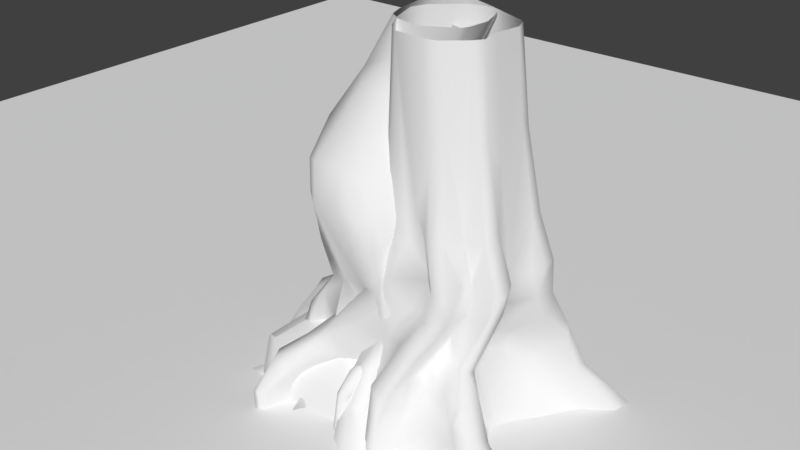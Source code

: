 # Source: tree.blend  (saved by Blender 2.79.0; exported with 4.5.12 LTS)
import bpy
from mathutils import Matrix  # noqa: F401  (used for matrix-valued properties, if any)

bpy.ops.wm.read_factory_settings(use_empty=True)
scene = bpy.context.scene
scene.name = 'Scene'

# ---- collections
col_collection_1 = bpy.data.collections.new('Collection 1'); scene.collection.children.link(col_collection_1)

# ---- node groups
ng_auto_smooth = bpy.data.node_groups.new('Auto Smooth', 'GeometryNodeTree')
_s = ng_auto_smooth.interface.new_socket(name='Geometry', in_out='OUTPUT', socket_type='NodeSocketGeometry')
_s = ng_auto_smooth.interface.new_socket(name='Geometry', in_out='INPUT', socket_type='NodeSocketGeometry')
_s = ng_auto_smooth.interface.new_socket(name='Angle', in_out='INPUT', socket_type='NodeSocketFloat')
_s.subtype = 'ANGLE'
_s.min_value = 0.0
_s.max_value = 3.142
ng_auto_smooth.is_modifier = True
_N = ng_auto_smooth.nodes; _L = ng_auto_smooth.links
n0 = _N.new('NodeGroupOutput'); n0.name = 'Group Output'; n0.location = (480, -100)
n1 = _N.new('NodeGroupInput'); n1.name = 'Group Input'; n1.location = (-420, -300)
n2 = _N.new('NodeGroupInput'); n2.name = 'Group Input.001'; n2.location = (-60, -100)
n3 = _N.new('GeometryNodeSetShadeSmooth'); n3.name = 'Set Shade Smooth'; n3.location = (120, -100)
n3.domain = 'EDGE'
n4 = _N.new('GeometryNodeSetShadeSmooth'); n4.name = 'Set Shade Smooth.001'; n4.location = (300, -100)
n5 = _N.new('GeometryNodeInputMeshEdgeAngle'); n5.name = 'Edge Angle'; n5.location = (-420, -220)
n6 = _N.new('GeometryNodeInputEdgeSmooth'); n6.name = 'Is Edge Smooth'; n6.location = (-60, -160)
n7 = _N.new('GeometryNodeInputShadeSmooth'); n7.name = 'Is Face Smooth'; n7.location = (-240, -340)
n8 = _N.new('FunctionNodeBooleanMath'); n8.name = 'Boolean Math'; n8.location = (-60, -220)
n9 = _N.new('FunctionNodeCompare'); n9.name = 'Compare'; n9.location = (-240, -180)
n9.operation = 'LESS_EQUAL'
_L.new(n5.outputs[0], n9.inputs[0])
_L.new(n4.outputs[0], n0.inputs[0])
_L.new(n1.outputs[1], n9.inputs[1])
_L.new(n9.outputs[0], n8.inputs[0])
_L.new(n7.outputs[0], n8.inputs[1])
_L.new(n2.outputs[0], n3.inputs[0])
_L.new(n6.outputs[0], n3.inputs[1])
_L.new(n3.outputs[0], n4.inputs[0])
_L.new(n8.outputs[0], n3.inputs[2])
n0.is_active_output = True

# ---- world
world_world = bpy.data.worlds.new('World'); scene.world = world_world
world_world.color = (0.05088, 0.05088, 0.05088)
world_world.use_sun_shadow = False
world_world.sun_shadow_jitter_overblur = 0.0
world_world.cycles.sampling_method = 'MANUAL'
world_world.light_settings.ao_factor = 0.5339

# ---- meshes
me_cylinder_002 = bpy.data.meshes.new('Cylinder.002')
me_cylinder_002.from_pydata([(0.1251, 4.438, -0.002207), (1.417, 2.228, 27.6), (2.656, 4.391, 0.0), (2.194, 1.937, 27.6), (3.922, 2.904, 0.0), (2.724, 1.408, 27.6), (3.142, 1.716, -9.537e-07), (2.982, 0.7409, 27.6), (5.689, -0.6912, 0.0), (3.233, -0.006153, 27.6), (5.532, -2.495, 0.0), (3.165, -0.819, 27.6), (2.198, -3.698, 0.0), (2.793, -1.569, 27.6), (1.874, -6.163, 0.0), (1.777, -2.105, 27.6), (-0.3701, -6.306, 0.0), (0.9405, -2.284, 27.6), (-2.466, -3.863, 9.537e-07), (0.0545, -2.043, 27.6), (-7.408, -4.741, 0.0), (-0.5957, -1.639, 27.6), (-7.959, -3.822, 0.0), (-0.8577, -0.944, 27.6), (-5.354, 0.5458, 0.0), (-0.9307, 0.03752, 27.6), (-9.098, 5.135, -5.96e-08), (-1.084, 0.9841, 27.6), (-8.642, 5.578, 0.0), (-0.8124, 1.597, 27.6), (-3.573, 5.855, 0.0), (0.1258, 2.28, 27.6), (-3.84, 3.56, 0.0), (-0.304, 1.899, 27.6), (-1.749, 5.884, 0.0), (0.69, 2.417, 27.6), (0.3858, 1.227, 7.23), (0.6912, 0.8022, 9.018), (0.5959, 0.6187, 10.8), (0.08412, 0.4799, 12.6), (-0.8242, 0.658, 14.39), (-0.9772, 1.815, 16.16), (-0.3967, 3.006, 17.88), (0.4798, 3.448, 19.63), (1.438, 3.394, 21.46), (2.035, 3.105, 23.32), (1.972, 2.655, 25.14), (1.683, 2.324, 26.65), (2.492, 2.06, 26.65), (2.807, 2.392, 25.14), (2.823, 2.778, 23.32), (2.277, 3.061, 21.45), (1.353, 3.114, 19.63), (0.5004, 2.679, 17.88), (-0.06501, 1.477, 16.16), (0.07149, 0.2576, 14.4), (1.061, 0.3093, 12.6), (1.387, 0.5357, 10.8), (1.441, 0.5804, 9.049), (1.394, 0.8783, 7.322), (1.482, 1.851, 5.46), (1.482, 2.339, 3.541), (1.853, 3.467, 1.776), (3.021, 1.518, 26.65), (3.351, 1.824, 25.14), (3.383, 2.218, 23.32), (2.866, 2.479, 21.45), (1.947, 2.515, 19.63), (1.105, 2.065, 17.88), (0.5733, 0.8668, 16.16), (0.8499, -0.2479, 14.4), (1.485, -0.1157, 12.6), (1.719, 0.1724, 10.8), (1.638, 0.2811, 9.053), (1.677, 0.5061, 7.345), (2.019, 1.229, 5.576), (2.111, 1.752, 3.678), (2.569, 2.606, 1.776), (3.233, 0.8503, 26.65), (3.549, 1.144, 25.14), (3.68, 1.514, 23.32), (3.173, 1.741, 21.45), (2.235, 1.758, 19.63), (1.425, 1.358, 17.88), (0.9343, 0.2078, 16.16), (1.166, -0.7125, 14.39), (1.588, -0.8335, 12.6), (1.858, -0.6853, 10.8), (1.811, -0.6151, 9.0), (2.106, -0.06108, 7.314), (2.104, 0.4534, 5.535), (1.832, 1.169, 3.675), (2.091, 1.749, 1.814), (3.543, 0.1076, 26.65), (3.888, 0.3828, 25.14), (3.906, 0.725, 23.31), (3.421, 0.912, 21.45), (2.513, 0.9094, 19.63), (1.716, 0.5004, 17.88), (1.253, -0.6242, 16.16), (1.55, -1.434, 14.38), (2.004, -1.704, 12.59), (2.357, -1.551, 10.78), (2.523, -1.399, 8.926), (2.801, -1.077, 7.2), (3.198, -0.5395, 5.487), (3.558, -0.1897, 3.706), (4.007, -0.09457, 1.882), (3.469, -0.717, 26.65), (3.8, -0.4667, 25.14), (3.811, -0.1236, 23.31), (3.304, 0.02351, 21.45), (2.385, -0.003988, 19.63), (1.578, -0.4334, 17.88), (1.106, -1.614, 16.16), (1.365, -2.431, 14.38), (1.845, -2.705, 12.59), (2.232, -2.229, 10.77), (2.478, -1.786, 8.877), (2.591, -1.375, 7.067), (2.779, -1.125, 5.266), (3.386, -1.222, 3.451), (3.86, -1.598, 1.728), (3.058, -1.462, 26.65), (3.365, -1.222, 25.14), (3.445, -0.9084, 23.31), (2.911, -0.8027, 21.45), (1.979, -0.8534, 19.63), (1.153, -1.29, 17.88), (0.798, -2.467, 16.15), (0.9431, -3.467, 14.38), (1.361, -3.808, 12.6), (1.775, -3.47, 10.81), (1.776, -3.024, 9.012), (1.574, -1.945, 7.054), (1.328, -1.714, 5.242), (1.028, -2.025, 3.437), (1.135, -2.946, 1.755), (2.065, -2.028, 26.65), (2.371, -1.808, 25.14), (2.391, -1.444, 23.31), (1.819, -1.381, 21.45), (0.8829, -1.461, 19.63), (0.01439, -1.97, 17.88), (-0.4007, -3.234, 16.15), (-0.2275, -4.392, 14.39), (0.4668, -4.808, 12.6), (1.169, -4.651, 10.81), (1.252, -4.095, 9.019), (1.464, -3.987, 7.253), (1.142, -3.335, 5.395), (0.7219, -3.861, 3.524), (0.7649, -4.958, 1.777), (1.225, -2.207, 26.65), (1.508, -1.987, 25.14), (1.514, -1.621, 23.31), (0.8932, -1.578, 21.45), (-0.07411, -1.664, 19.63), (-0.9529, -2.185, 17.88), (-1.403, -3.485, 16.15), (-1.26, -4.669, 14.39), (-0.4703, -5.035, 12.6), (0.2348, -4.685, 10.81), (0.5678, -4.05, 9.019), (0.4453, -3.858, 7.253), (0.2103, -3.274, 5.395), (-0.8047, -3.9, 3.523), (-0.9317, -4.9, 1.777), (0.3262, -1.94, 26.65), (0.5818, -1.704, 25.14), (0.5896, -1.389, 23.31), (-0.09008, -1.319, 21.45), (-1.1, -1.388, 19.63), (-1.999, -1.924, 17.88), (-2.622, -3.264, 16.16), (-2.59, -4.642, 14.4), (-1.912, -5.134, 12.6), (-1.338, -4.459, 10.81), (-1.481, -3.639, 9.003), (-2.081, -3.166, 7.237), (-1.764, -2.071, 5.382), (-2.356, -2.5, 3.514), (-2.501, -2.94, 1.776), (-0.3516, -1.557, 26.65), (-0.1234, -1.322, 25.14), (-0.08173, -0.9596, 23.31), (-0.8164, -0.8536, 21.45), (-1.886, -0.9111, 19.63), (-2.79, -1.421, 17.88), (-3.426, -2.717, 16.16), (-3.473, -4.112, 14.4), (-3.156, -4.441, 12.6), (-3.12, -4.164, 10.86), (-3.362, -3.421, 8.972), (-3.198, -2.852, 7.231), (-4.589, -2.703, 5.373), (-5.279, -2.697, 3.512), (-5.523, -2.992, 1.777), (-0.6141, -0.8584, 26.65), (-0.4001, -0.6137, 25.14), (-0.3719, -0.2462, 23.31), (-1.107, -0.09168, 21.45), (-2.179, -0.1275, 19.63), (-3.071, -0.6107, 17.88), (-3.705, -1.868, 16.16), (-3.837, -3.271, 14.4), (-3.38, -4.041, 12.6), (-3.366, -3.753, 10.82), (-3.507, -3.08, 8.939), (-3.61, -2.428, 7.231), (-4.874, -1.942, 5.373), (-5.739, -2.144, 3.512), (-6.041, -2.476, 1.777), (-0.6347, 0.1473, 26.65), (-0.4022, 0.4192, 25.14), (-0.4865, 0.7607, 23.32), (-1.219, 0.9762, 21.45), (-2.275, 0.9821, 19.63), (-3.14, 0.5713, 17.88), (-3.711, -0.5558, 16.16), (-3.691, -1.829, 14.4), (-2.825, -2.47, 12.6), (-2.409, -2.237, 10.8), (-2.584, -1.65, 8.996), (-2.873, -0.6781, 7.231), (-3.364, 0.1527, 5.373), (-4.348, 0.37, 3.511), (-4.908, 0.475, 1.774), (-0.8409, 1.111, 26.65), (-0.6322, 1.412, 25.14), (-0.62, 1.737, 23.32), (-1.36, 2.006, 21.45), (-2.433, 2.046, 19.63), (-3.325, 1.597, 17.88), (-3.947, 0.4281, 16.16), (-4.074, -0.8583, 14.4), (-3.883, -1.309, 12.6), (-3.435, -1.273, 10.8), (-3.597, -0.7307, 8.996), (-3.77, 0.07297, 7.231), (-3.806, 0.6143, 5.373), (-4.794, 1.265, 3.528), (-5.855, 1.931, 1.908), (-0.5461, 1.729, 26.65), (-0.3127, 2.056, 25.14), (-0.3279, 2.409, 23.32), (-1.042, 2.678, 21.45), (-2.093, 2.727, 19.63), (-2.979, 2.284, 17.88), (-3.586, 1.116, 16.16), (-3.635, -0.05718, 14.4), (-3.155, -0.2123, 12.6), (-2.625, -0.2089, 10.8), (-2.777, 0.3396, 8.996), (-2.885, 1.162, 7.231), (-3.275, 1.974, 5.373), (-3.877, 2.555, 3.528), (-4.917, 3.299, 1.902), (0.3908, 2.403, 26.65), (0.646, 2.747, 25.14), (0.6684, 3.154, 23.32), (0.0004935, 3.444, 21.45), (-1.006, 3.505, 19.63), (-1.897, 3.062, 17.88), (-2.508, 1.897, 16.16), (-2.439, 0.8281, 14.39), (-1.95, 0.6444, 12.6), (-1.5, 0.6055, 10.8), (-1.351, 1.282, 9.009), (-1.533, 2.106, 7.231), (-2.055, 3.206, 5.373), (-3.006, 4.194, 3.512), (-3.788, 4.759, 1.776), (-0.004088, 1.969, 26.65), (0.2521, 2.276, 25.14), (0.1841, 2.767, 23.32), (-0.4937, 3.045, 21.46), (-1.498, 3.081, 19.63), (-2.378, 2.647, 17.88), (-2.966, 1.483, 16.16), (-2.845, 0.2184, 14.39), (-2.445, 0.07126, 12.6), (-2.035, 0.02019, 10.8), (-1.673, 0.5365, 9.007), (-1.692, 0.9442, 7.231), (-2.13, 1.964, 5.373), (-3.036, 2.488, 3.511), (-3.653, 2.851, 1.774), (0.9519, 2.548, 26.65), (1.225, 2.898, 25.14), (1.28, 3.289, 23.32), (0.6428, 3.588, 21.45), (-0.3502, 3.658, 19.63), (-1.237, 3.224, 17.88), (-1.832, 2.062, 16.16), (-1.706, 0.9746, 14.39), (-1.258, 0.8073, 12.6), (-0.642, 0.7458, 10.8), (-0.7885, 1.345, 9.009), (-1.078, 2.105, 7.231), (-1.502, 3.263, 5.373), (-2.19, 4.276, 3.512), (-2.212, 4.87, 1.776), (1.019, -7.131, 0.0), (1.359, -2.194, 27.6), (0.0977, -5.58, 1.777), (0.1266, -4.371, 3.523), (0.7824, -3.567, 5.395), (1.02, -4.16, 7.253), (0.9523, -4.231, 9.019), (0.7216, -4.769, 10.81), (0.04616, -5.019, 12.6), (-0.7323, -4.608, 14.39), (-0.8964, -3.412, 16.15), (-0.4693, -2.078, 17.88), (0.4044, -1.562, 19.63), (1.356, -1.479, 21.45), (1.952, -1.532, 23.31), (1.939, -1.898, 25.14), (1.645, -2.117, 26.65), (-1.215, -4.452, 0.0), (0.4914, -2.161, 27.6), (-1.508, -3.56, 1.777), (-1.325, -2.87, 3.52), (-0.5137, -2.487, 5.39), (-0.7866, -3.087, 7.245), (-0.3677, -3.825, 9.011), (-0.44, -4.466, 10.81), (-1.128, -4.952, 12.6), (-1.84, -4.584, 14.39), (-1.942, -3.393, 16.15), (-1.476, -2.055, 17.88), (-0.5872, -1.526, 19.63), (0.4011, -1.448, 21.45), (1.049, -1.503, 23.31), (1.04, -1.843, 25.14), (0.7697, -2.07, 26.65), (-5.649, -4.039, 0.0), (-0.2788, -1.837, 27.6), (-4.765, -2.425, 1.777), (-4.692, -2.221, 3.512), (-4.145, -2.557, 5.373), (-2.415, -3.087, 7.234), (-2.211, -3.675, 8.999), (-2.047, -4.498, 10.8), (-2.55, -5.031, 12.6), (-3.057, -4.364, 14.4), (-3.048, -2.978, 16.16), (-2.415, -1.662, 17.88), (-1.512, -1.14, 19.63), (-0.4692, -1.079, 21.45), (0.2426, -1.168, 23.31), (0.2204, -1.508, 25.14), (-0.02036, -1.744, 26.65), (-8.335, -4.591, 0.0), (-0.7136, -1.298, 27.6), (-6.184, -2.953, 1.777), (-5.802, -2.605, 3.512), (-5.013, -2.444, 5.373), (-3.386, -2.71, 7.231), (-3.514, -3.331, 8.955), (-3.366, -3.959, 10.84), (-3.261, -4.244, 12.6), (-3.642, -3.698, 14.4), (-3.553, -2.298, 16.16), (-2.917, -1.023, 17.88), (-2.019, -0.5261, 19.63), (-0.9479, -0.4795, 21.45), (-0.2134, -0.6097, 23.31), (-0.2484, -0.9744, 25.14), (-0.4697, -1.214, 26.65), (-5.974, -1.33, 0.0), (-0.8636, -0.4687, 27.6), (-5.249, -0.6614, 1.775), (-5.032, -1.056, 3.512), (-4.196, -0.5616, 5.373), (-3.249, -1.383, 7.231), (-2.919, -2.39, 8.987), (-2.75, -2.935, 10.8), (-3.157, -3.27, 12.6), (-3.707, -2.579, 14.4), (-3.659, -1.236, 16.16), (-3.064, -0.04052, 17.88), (-2.19, 0.4084, 19.63), (-1.128, 0.4245, 21.45), (-0.3972, 0.2412, 23.31), (-0.3678, -0.1141, 25.14), (-0.5925, -0.3717, 26.65), (-6.879, 2.173, 0.0), (-1.01, 0.512, 27.6), (-5.502, 1.21, 1.775), (-4.636, 0.7875, 3.512), (-3.53, 0.3235, 5.374), (-3.316, -0.331, 7.231), (-3.106, -1.21, 8.996), (-2.934, -1.787, 10.8), (-3.366, -1.884, 12.6), (-3.899, -1.336, 14.4), (-3.84, -0.05824, 16.16), (-3.242, 1.089, 17.88), (-2.363, 1.519, 19.63), (-1.296, 1.495, 21.45), (-0.5568, 1.251, 23.32), (-0.5217, 0.918, 25.14), (-0.741, 0.6307, 26.65), (-8.926, 5.42, 0.0), (-0.9604, 1.297, 27.6), (-5.607, 2.763, 1.943), (-4.583, 2.036, 3.528), (-3.782, 1.297, 5.373), (-3.318, 0.5465, 7.231), (-3.202, -0.1855, 8.996), (-3.058, -0.7084, 10.8), (-3.519, -0.7607, 12.6), (-3.858, -0.4559, 14.4), (-3.771, 0.7742, 16.16), (-3.161, 1.945, 17.88), (-2.273, 2.392, 19.63), (-1.213, 2.349, 21.45), (-0.4883, 2.08, 23.32), (-0.4856, 1.74, 25.14), (-0.706, 1.426, 26.65), (-0.5582, 1.748, 27.6), (-6.053, 4.803, 0.01112), (-4.252, 3.11, 1.775), (-3.332, 2.528, 3.512), (-2.604, 1.913, 5.373), (-2.278, 1.017, 7.231), (-2.265, 0.2999, 9.006), (-2.394, -0.0693, 10.8), (-2.806, -0.0762, 12.6), (-3.287, 0.04037, 14.4), (-3.276, 1.299, 16.16), (-2.678, 2.466, 17.88), (-1.795, 2.904, 19.63), (-0.7679, 2.862, 21.46), (-0.07191, 2.588, 23.32), (-0.0303, 2.166, 25.14), (-0.2751, 1.849, 26.65), (-3.845, 4.732, 0.0), (-0.0891, 2.089, 27.6), (-3.73, 3.782, 1.775), (-2.966, 3.182, 3.512), (-2.001, 2.484, 5.373), (-1.521, 1.586, 7.231), (-1.435, 0.9608, 9.008), (-1.749, 0.2951, 10.8), (-2.194, 0.3556, 12.6), (-2.643, 0.5251, 14.39), (-2.737, 1.69, 16.16), (-2.138, 2.854, 17.88), (-1.252, 3.293, 19.63), (-0.2466, 3.244, 21.46), (0.4262, 2.961, 23.32), (0.449, 2.511, 25.14), (0.1934, 2.186, 26.65), (0.4079, 2.349, 27.6), (-2.78, 6.689, 0.0), (-3.016, 5.106, 1.776), (-2.644, 4.419, 3.512), (-1.79, 3.323, 5.373), (-1.321, 2.138, 7.231), (-1.131, 1.395, 9.01), (-1.188, 0.7696, 10.8), (-1.635, 0.791, 12.6), (-2.088, 0.929, 14.39), (-2.17, 1.98, 16.16), (-1.567, 3.143, 17.88), (-0.6783, 3.581, 19.63), (0.3216, 3.516, 21.45), (0.9742, 3.222, 23.32), (0.9354, 2.822, 25.14), (0.6714, 2.476, 26.65), (-0.8592, 5.183, 9.537e-07), (1.054, 2.322, 27.6), (-1.489, 4.22, 1.78), (-1.507, 3.626, 3.512), (-1.165, 2.888, 5.373), (-0.5571, 1.663, 7.231), (-0.3097, 1.094, 9.008), (0.03061, 0.5975, 10.8), (-0.7115, 0.6669, 12.6), (-1.273, 0.831, 14.39), (-1.405, 1.939, 16.16), (-0.817, 3.115, 17.88), (0.06481, 3.553, 19.63), (1.04, 3.491, 21.45), (1.657, 3.197, 23.32), (1.598, 2.777, 25.14), (1.317, 2.436, 26.65), (1.649, 4.259, 0.0), (1.806, 2.082, 27.6), (0.9458, 3.31, 1.775), (0.902, 2.199, 3.527), (0.9372, 1.778, 5.411), (1.024, 0.9647, 7.284), (1.19, 0.6511, 9.038), (1.044, 0.6076, 10.8), (0.7123, 0.4324, 12.6), (-0.4096, 0.4245, 14.4), (-0.5211, 1.646, 16.16), (0.05183, 2.843, 17.88), (0.9165, 3.281, 19.63), (1.857, 3.228, 21.45), (2.429, 2.942, 23.32), (2.389, 2.524, 25.14), (2.087, 2.192, 26.65), (3.311, 4.059, 0.0), (2.459, 1.673, 27.6), (2.339, 3.257, 1.776), (1.894, 2.218, 3.585), (1.857, 1.699, 5.52), (1.591, 0.7733, 7.342), (1.577, 0.4621, 9.054), (1.603, 0.3812, 10.8), (1.321, 0.1114, 12.6), (0.4607, 0.004832, 14.4), (0.2542, 1.172, 16.16), (0.8025, 2.372, 17.88), (1.65, 2.815, 19.63), (2.571, 2.77, 21.45), (3.103, 2.498, 23.32), (3.079, 2.108, 25.14), (2.757, 1.789, 26.65), (3.509, 2.313, 0.0), (2.853, 1.075, 27.6), (2.169, 2.293, 1.78), (1.905, 1.464, 3.675), (1.837, 0.9579, 5.554), (1.778, 0.2548, 7.332), (1.645, 0.01744, 9.042), (1.724, -0.09721, 10.8), (1.499, -0.379, 12.6), (0.9214, -0.6896, 14.4), (0.7538, 0.5373, 16.16), (1.265, 1.711, 17.88), (2.091, 2.137, 19.63), (3.019, 2.11, 21.45), (3.531, 1.866, 23.32), (3.45, 1.484, 25.14), (3.127, 1.184, 26.65), (4.386, 0.6959, 0.0), (3.108, 0.3674, 27.6), (2.863, 1.053, 1.914), (2.388, 0.7399, 3.719), (2.666, 0.0008261, 5.508), (2.665, -0.728, 7.258), (2.311, -1.288, 8.926), (2.179, -1.253, 10.78), (1.836, -1.345, 12.59), (1.386, -1.093, 14.39), (1.094, -0.2082, 16.16), (1.571, 0.929, 17.88), (2.374, 1.334, 19.63), (3.297, 1.326, 21.45), (3.793, 1.12, 23.31), (3.718, 0.7633, 25.14), (3.388, 0.4789, 26.65), (6.05, -1.582, 0.0), (3.153, -0.4061, 27.6), (4.347, -0.9358, 1.815), (3.759, -0.7713, 3.599), (3.009, -0.8589, 5.383), (2.753, -1.25, 7.143), (2.547, -1.594, 8.901), (2.358, -1.846, 10.77), (2.007, -2.118, 12.59), (1.533, -1.865, 14.38), (1.147, -1.115, 16.16), (1.621, 0.03712, 17.88), (2.421, 0.4567, 19.63), (3.33, 0.4724, 21.45), (3.817, 0.3065, 23.31), (3.806, -0.03663, 25.14), (3.464, -0.2988, 26.65), (3.804, -2.193, 0.0), (3.075, -1.208, 27.6), (2.214, -1.214, 1.659), (1.717, -0.8016, 3.317), (2.051, -1.193, 5.112), (2.131, -1.49, 6.943), (2.306, -2.435, 8.894), (2.202, -2.858, 10.78), (1.781, -3.509, 12.59), (1.297, -3.101, 14.39), (0.9945, -2.061, 16.16), (1.473, -0.8769, 17.88), (2.288, -0.4437, 19.63), (3.211, -0.4042, 21.45), (3.727, -0.53, 23.31), (3.684, -0.8586, 25.14), (3.362, -1.104, 26.65), (1.493, -4.484, 0.0), (2.251, -1.832, 27.6), (0.7041, -3.893, 1.776), (0.7425, -3.035, 3.523), (1.067, -2.747, 5.384), (1.524, -3.225, 7.253), (1.322, -3.61, 9.019), (1.286, -4.048, 10.81), (0.7926, -4.294, 12.6), (0.2558, -3.927, 14.39), (0.1305, -2.859, 16.15), (0.4993, -1.618, 17.88), (1.364, -1.148, 19.63), (2.306, -1.084, 21.45), (2.875, -1.17, 23.31), (2.825, -1.509, 25.14), (2.524, -1.74, 26.65), (2.181, 3.885, 0.8559), (3.14, 2.753, 0.8558), (2.588, 1.706, 0.8557), (4.923, -0.7023, 0.8648), (4.711, -2.135, 0.8518), (1.682, -3.357, 0.8556), (1.326, -5.588, 0.8564), (-0.6486, -5.546, 0.8564), (-2.487, -3.401, 0.8558), (-5.96, -3.709, 0.8343), (-6.548, -2.928, 0.8213), (-5.14, 0.5121, 0.855), (-7.116, 2.917, 1.049), (-6.303, 4.222, 1.023), (-3.742, 5.306, 0.8559), (-3.757, 3.217, 0.8548), (-1.919, 5.422, 0.8559), (0.5743, -6.381, 0.8564), (-1.345, -4.063, 0.8561), (-5.263, -3.293, 0.8438), (-6.803, -3.593, 0.8374), (-5.599, -1.075, 0.8556), (-6.215, 1.709, 0.8555), (-7.188, 3.877, 1.177), (-5.096, 3.935, 0.8554), (-3.794, 4.276, 0.8554), (-2.846, 5.686, 0.8559), (-1.125, 4.742, 0.8555), (1.216, 3.917, 0.8555), (2.681, 3.651, 0.8558), (2.86, 2.274, 0.8554), (3.529, 0.9472, 0.885), (5.201, -1.468, 0.8581), (3.094, -1.76, 0.8293), (1.11, -4.214, 0.856), (-0.8513, -0.711, 27.6), (-6.573, -2.758, 0.0), (-5.297, -1.917, 1.776), (-5.01, -1.704, 3.512), (-4.425, -1.484, 5.373), (-3.472, -1.826, 7.231), (-3.172, -2.649, 8.962), (-2.968, -3.327, 10.8), (-3.37, -3.649, 12.6), (-3.752, -2.935, 14.4), (-3.666, -1.56, 16.16), (-3.055, -0.3323, 17.88), (-2.173, 0.1345, 19.63), (-1.106, 0.1609, 21.45), (-0.3747, -0.007442, 23.31), (-0.3736, -0.3691, 25.14), (-0.5935, -0.62, 26.65), (-6.004, -2.409, 0.8415), (-5.261, -0.354, 0.8001), (-3.844, -1.477, 6.503), (-4.692, -0.4625, 3.512), (-5.575, -0.4521, -0.05726), (-5.021, -0.1957, 1.763), (-3.17, -0.1392, 6.125), (-3.569, -1.094, 6.812), (-6.52, 0.4949, 0.0), (-6.422, 0.766, 0.0), (-6.305, 0.7825, 0.8549), (-3.572, -0.2609, 6.01), (-3.82, 0.06662, 5.457), (-5.172, 0.5039, 3.511), (-6.08, 0.9539, 1.774), (-6.295, 0.4896, 1.775), (-5.415, 0.03612, 3.511), (-4.271, -0.4182, 5.509), (-3.697, -1.029, 6.679), (-6.414, 0.4962, 0.8552), (-5.481, -0.02938, -0.033), (-3.09, -1.084, 7.231), (-2.777, -2.077, 8.991), (-2.606, -2.639, 10.8), (-3.017, -2.931, 12.6), (-3.7, -2.261, 14.4), (-3.681, -0.9481, 16.16), (-3.096, 0.2186, 17.88), (-2.226, 0.6514, 19.63), (-1.167, 0.6582, 21.45), (-0.435, 0.4613, 23.32), (-0.3824, 0.1118, 25.14), (-0.6104, -0.1519, 26.65), (-0.892, -0.2543, 27.6), (-3.534, -0.6158, 6.521), (-6.597, 0.6541, 0.0), (-6.39, 0.7911, 1.775), (-5.402, 0.2644, 3.511), (-4.22, -0.1999, 5.409), (-6.441, 0.6624, 0.8551), (-3.818, -0.6079, 6.405), (-4.783, -0.2834, 3.489), (-6.244, 0.08948, -0.02207), (-5.792, -0.0168, 0.8254), (-5.212, 0.1306, 1.766), (-2.806, -2.418, 5.377), (-4.178, -4.005, 4.768e-07), (-3.22, -2.452, 3.512), (-3.586, -2.693, 1.776), (-3.897, -3.347, 0.8497), (-2.915, -4.276, 0.8558), (-3.399, -5.804, 9.537e-07), (-2.269, -3.14, 5.383), (-2.821, -3.66, 3.515), (-2.928, -3.723, 1.776), (-2.8, -3.128, 5.379), (-3.954, -5.72, 4.768e-07), (-3.357, -3.403, 3.513), (-3.661, -3.731, 1.776), (-3.835, -4.188, 0.9904), (-2.262, -3.162, 7.235), (-3.09, -3.735, 3.514), (-3.725, -5.927, 9.537e-07), (-3.5, -4.673, 0.853), (-2.54, -3.375, 5.382), (-3.315, -4.065, 1.776), (3.246, -3.091, 0.0), (1.944, -2.239, 1.714), (1.579, -1.527, 3.384), (1.78, -1.506, 5.185), (1.913, -1.76, 7.006), (2.118, -2.783, 8.961), (2.059, -3.217, 10.79), (1.596, -3.685, 12.59), (1.147, -3.315, 14.38), (0.9227, -2.295, 16.15), (1.345, -1.117, 17.88), (2.164, -0.6819, 19.63), (3.09, -0.6358, 21.45), (3.611, -0.7496, 23.31), (3.549, -1.07, 25.14), (3.233, -1.312, 26.65), (2.957, -1.417, 27.6), (2.641, -2.71, 0.8441), (-0.3655, 4.854, -0.001024), (0.7505, 4.364, -0.001302), (-0.6398, 3.082, 3.516), (0.3689, 2.491, 3.523), (-0.5433, 2.536, 5.373), (-0.9716, 3.91, 1.789), (0.5491, 3.378, 1.783), (0.6706, 3.969, 0.8452), (-0.7409, 4.467, 0.8452), (0.4861, 2.007, 5.394), (0.1414, 5.412, -0.001024), (0.6165, 5.504, -0.002207), (0.4243, 5.092, 0.8295), (0.2528, 4.666, 1.8), (0.2106, 3.47, 3.518), (0.004923, 2.439, 5.451), (-0.2636, 4.498, 1.789), (-0.1509, 3.562, 3.516), (-0.3069, 2.49, 5.401), (-0.0819, 5.011, 0.8452), (0.9276, 4.961, -0.001301), (0.4471, 3.193, 3.523), (0.5018, 4.177, 1.783), (0.65, 4.671, 0.8452), (0.3843, 2.249, 5.394)], [], [(506, 491, 3, 48), (523, 508, 5, 63), (540, 525, 7, 78), (557, 542, 9, 93), (574, 559, 11, 108), (742, 743, 13, 123), (608, 593, 15, 138), (319, 304, 17, 153), (336, 321, 19, 168), (353, 338, 21, 183), (370, 355, 23, 198), (693, 694, 25, 213), (404, 389, 27, 228), (421, 406, 29, 243), (455, 440, 31, 258), (489, 474, 1, 47), (438, 422, 33, 273), (472, 456, 35, 288), (635, 458, 302, 625), (458, 459, 301, 302), (459, 460, 300, 301), (460, 461, 299, 300), (461, 462, 298, 299), (462, 463, 297, 298), (463, 464, 296, 297), (464, 465, 295, 296), (465, 466, 294, 295), (466, 467, 293, 294), (467, 468, 292, 293), (468, 469, 291, 292), (469, 470, 290, 291), (470, 471, 289, 290), (471, 472, 288, 289), (633, 424, 287, 624), (424, 425, 286, 287), (425, 426, 285, 286), (426, 427, 284, 285), (427, 428, 283, 284), (428, 429, 282, 283), (429, 430, 281, 282), (430, 431, 280, 281), (431, 432, 279, 280), (432, 433, 278, 279), (433, 434, 277, 278), (434, 435, 276, 277), (435, 436, 275, 276), (436, 437, 274, 275), (437, 438, 273, 274), (636, 475, 750, 753), (475, 476, 747, 750), (476, 477, 749, 747), (477, 478, 749), (478, 479, 37, 36), (479, 480, 38, 37), (480, 481, 39, 38), (481, 482, 40, 39), (482, 483, 41, 40), (483, 484, 42, 41), (484, 485, 43, 42), (485, 486, 44, 43), (486, 487, 45, 44), (487, 488, 46, 45), (488, 489, 47, 46), (634, 441, 272, 623), (441, 442, 271, 272), (442, 443, 270, 271), (443, 444, 269, 270), (444, 445, 268, 269), (445, 446, 267, 268), (446, 447, 266, 267), (447, 448, 265, 266), (448, 449, 264, 265), (449, 450, 263, 264), (450, 451, 262, 263), (451, 452, 261, 262), (452, 453, 260, 261), (453, 454, 259, 260), (454, 455, 258, 259), (632, 407, 257, 622), (407, 408, 256, 257), (408, 409, 255, 256), (409, 410, 254, 255), (410, 411, 253, 254), (411, 412, 252, 253), (412, 413, 251, 252), (413, 414, 250, 251), (414, 415, 249, 250), (415, 416, 248, 249), (416, 417, 247, 248), (417, 418, 246, 247), (418, 419, 245, 246), (419, 420, 244, 245), (420, 421, 243, 244), (631, 390, 242, 621), (390, 391, 241, 242), (391, 392, 240, 241), (392, 393, 239, 240), (393, 394, 238, 239), (394, 395, 237, 238), (395, 396, 236, 237), (396, 397, 235, 236), (397, 398, 234, 235), (398, 399, 233, 234), (399, 400, 232, 233), (400, 401, 231, 232), (401, 402, 230, 231), (402, 403, 229, 230), (403, 404, 228, 229), (630, 373, 666, 662), (373, 374, 664, 666), (374, 375, 664), (695, 667, 672, 701), (682, 683, 223, 224), (683, 684, 222, 223), (684, 685, 221, 222), (685, 686, 220, 221), (686, 687, 219, 220), (687, 688, 218, 219), (688, 689, 217, 218), (689, 690, 216, 217), (690, 691, 215, 216), (691, 692, 214, 215), (692, 693, 213, 214), (629, 356, 212, 619), (356, 357, 211, 212), (357, 358, 210, 211), (358, 359, 209, 210), (359, 360, 208, 209), (360, 361, 207, 208), (361, 362, 206, 207), (362, 363, 205, 206), (363, 364, 204, 205), (364, 365, 203, 204), (365, 366, 202, 203), (366, 367, 201, 202), (367, 368, 200, 201), (368, 369, 199, 200), (369, 370, 198, 199), (628, 339, 197, 618), (339, 340, 196, 197), (340, 341, 195, 196), (341, 342, 194, 195), (342, 343, 193, 194), (343, 344, 192, 193), (344, 345, 191, 192), (345, 346, 190, 191), (346, 347, 189, 190), (347, 348, 188, 189), (348, 349, 187, 188), (349, 350, 186, 187), (350, 351, 185, 186), (351, 352, 184, 185), (352, 353, 183, 184), (627, 322, 182, 617), (322, 323, 181, 182), (323, 324, 180, 181), (324, 325, 179, 180), (325, 326, 178, 179), (326, 327, 177, 178), (327, 328, 176, 177), (328, 329, 175, 176), (329, 330, 174, 175), (330, 331, 173, 174), (331, 332, 172, 173), (332, 333, 171, 172), (333, 334, 170, 171), (334, 335, 169, 170), (335, 336, 168, 169), (626, 305, 167, 616), (305, 306, 166, 167), (306, 307, 165, 166), (307, 308, 164, 165), (308, 309, 163, 164), (309, 310, 162, 163), (310, 311, 161, 162), (311, 312, 160, 161), (312, 313, 159, 160), (313, 314, 158, 159), (314, 315, 157, 158), (315, 316, 156, 157), (316, 317, 155, 156), (317, 318, 154, 155), (318, 319, 153, 154), (643, 594, 152, 615), (594, 595, 151, 152), (595, 596, 150, 151), (596, 597, 149, 150), (597, 598, 148, 149), (598, 599, 147, 148), (599, 600, 146, 147), (600, 601, 145, 146), (601, 602, 144, 145), (602, 603, 143, 144), (603, 604, 142, 143), (604, 605, 141, 142), (605, 606, 140, 141), (606, 607, 139, 140), (607, 608, 138, 139), (744, 728, 137, 614), (728, 729, 136, 137), (729, 730, 135, 136), (730, 731, 134, 135), (731, 732, 133, 134), (732, 733, 132, 133), (733, 734, 131, 132), (734, 735, 130, 131), (735, 736, 129, 130), (736, 737, 128, 129), (737, 738, 127, 128), (738, 739, 126, 127), (739, 740, 125, 126), (740, 741, 124, 125), (741, 742, 123, 124), (641, 560, 122, 613), (560, 561, 121, 122), (561, 562, 120, 121), (562, 563, 119, 120), (563, 564, 118, 119), (564, 565, 117, 118), (565, 566, 116, 117), (566, 567, 115, 116), (567, 568, 114, 115), (568, 569, 113, 114), (569, 570, 112, 113), (570, 571, 111, 112), (571, 572, 110, 111), (572, 573, 109, 110), (573, 574, 108, 109), (640, 543, 107, 612), (543, 544, 106, 107), (544, 545, 105, 106), (545, 546, 104, 105), (546, 547, 103, 104), (547, 548, 102, 103), (548, 549, 101, 102), (549, 550, 100, 101), (550, 551, 99, 100), (551, 552, 98, 99), (552, 553, 97, 98), (553, 554, 96, 97), (554, 555, 95, 96), (555, 556, 94, 95), (556, 557, 93, 94), (639, 526, 92, 611), (526, 527, 91, 92), (527, 528, 90, 91), (528, 529, 89, 90), (529, 530, 88, 89), (530, 531, 87, 88), (531, 532, 86, 87), (532, 533, 85, 86), (533, 534, 84, 85), (534, 535, 83, 84), (535, 536, 82, 83), (536, 537, 81, 82), (537, 538, 80, 81), (538, 539, 79, 80), (539, 540, 78, 79), (638, 509, 77, 610), (509, 510, 76, 77), (510, 511, 75, 76), (511, 512, 74, 75), (512, 513, 73, 74), (513, 514, 72, 73), (514, 515, 71, 72), (515, 516, 70, 71), (516, 517, 69, 70), (517, 518, 68, 69), (518, 519, 67, 68), (519, 520, 66, 67), (520, 521, 65, 66), (521, 522, 64, 65), (522, 523, 63, 64), (637, 492, 62, 609), (492, 493, 61, 62), (493, 494, 60, 61), (494, 495, 59, 60), (495, 496, 58, 59), (496, 497, 57, 58), (497, 498, 56, 57), (498, 499, 55, 56), (499, 500, 54, 55), (500, 501, 53, 54), (501, 502, 52, 53), (502, 503, 51, 52), (503, 504, 50, 51), (504, 505, 49, 50), (505, 506, 48, 49), (139, 138, 319, 318), (140, 139, 318, 317), (141, 140, 317, 316), (142, 141, 316, 315), (143, 142, 315, 314), (144, 143, 314, 313), (145, 144, 313, 312), (146, 145, 312, 311), (147, 146, 311, 310), (148, 147, 310, 309), (149, 148, 309, 308), (150, 149, 308, 307), (151, 150, 307, 306), (152, 151, 306, 305), (615, 152, 305, 626), (138, 15, 304, 319), (154, 153, 336, 335), (155, 154, 335, 334), (156, 155, 334, 333), (157, 156, 333, 332), (158, 157, 332, 331), (159, 158, 331, 330), (160, 159, 330, 329), (161, 160, 329, 328), (162, 161, 328, 327), (163, 162, 327, 326), (164, 163, 326, 325), (165, 164, 325, 324), (166, 165, 324, 323), (167, 166, 323, 322), (616, 167, 322, 627), (153, 17, 321, 336), (169, 168, 353, 352), (170, 169, 352, 351), (171, 170, 351, 350), (172, 171, 350, 349), (173, 172, 349, 348), (174, 173, 348, 347), (175, 174, 347, 346), (176, 175, 346, 345), (177, 176, 345, 344), (178, 177, 344, 343), (179, 178, 343, 342, 721), (342, 706, 716), (180, 179, 713), (708, 709, 719, 718), (707, 18, 712, 723, 717), (168, 19, 338, 353), (184, 183, 370, 369), (185, 184, 369, 368), (186, 185, 368, 367), (187, 186, 367, 366), (188, 187, 366, 365), (189, 188, 365, 364), (190, 189, 364, 363), (191, 190, 363, 362), (192, 191, 362, 361), (193, 192, 361, 360), (194, 193, 360, 359), (195, 194, 359, 358), (196, 195, 358, 357), (197, 196, 357, 356), (618, 197, 356, 629), (183, 21, 355, 370), (659, 660, 387, 386), (658, 659, 386, 385), (657, 658, 385, 384), (656, 657, 384, 383), (655, 656, 383, 382), (654, 655, 382, 381), (653, 654, 381, 380), (652, 653, 380, 379), (651, 652, 379, 378), (650, 651, 378, 377), (649, 650, 377, 376), (648, 663, 375), (647, 648, 375, 374), (646, 647, 374, 373), (661, 646, 373, 630), (660, 644, 372, 387), (214, 213, 404, 403), (215, 214, 403, 402), (216, 215, 402, 401), (217, 216, 401, 400), (218, 217, 400, 399), (219, 218, 399, 398), (220, 219, 398, 397), (221, 220, 397, 396), (222, 221, 396, 395), (223, 222, 395, 394), (224, 223, 394, 393), (225, 667, 224, 393, 392), (226, 225, 392, 391), (227, 226, 391, 390), (620, 227, 390, 631), (213, 25, 389, 404), (229, 228, 421, 420), (230, 229, 420, 419), (231, 230, 419, 418), (232, 231, 418, 417), (233, 232, 417, 416), (234, 233, 416, 415), (235, 234, 415, 414), (236, 235, 414, 413), (237, 236, 413, 412), (238, 237, 412, 411), (239, 238, 411, 410), (240, 239, 410, 409), (241, 240, 409, 408), (242, 241, 408, 407), (621, 242, 407, 632), (228, 27, 406, 421), (244, 243, 438, 437), (245, 244, 437, 436), (246, 245, 436, 435), (247, 246, 435, 434), (248, 247, 434, 433), (249, 248, 433, 432), (250, 249, 432, 431), (251, 250, 431, 430), (252, 251, 430, 429), (253, 252, 429, 428), (254, 253, 428, 427), (255, 254, 427, 426), (256, 255, 426, 425), (257, 256, 425, 424), (622, 257, 424, 633), (243, 29, 422, 438), (274, 273, 455, 454), (275, 274, 454, 453), (276, 275, 453, 452), (277, 276, 452, 451), (278, 277, 451, 450), (279, 278, 450, 449), (280, 279, 449, 448), (281, 280, 448, 447), (282, 281, 447, 446), (283, 282, 446, 445), (284, 283, 445, 444), (285, 284, 444, 443), (286, 285, 443, 442), (287, 286, 442, 441), (624, 287, 441, 634), (273, 33, 440, 455), (259, 258, 472, 471), (260, 259, 471, 470), (261, 260, 470, 469), (262, 261, 469, 468), (263, 262, 468, 467), (264, 263, 467, 466), (265, 264, 466, 465), (266, 265, 465, 464), (267, 266, 464, 463), (268, 267, 463, 462), (269, 268, 462, 461), (270, 269, 461, 460), (271, 270, 460, 459), (272, 271, 459, 458), (623, 272, 458, 635), (258, 31, 456, 472), (289, 288, 489, 488), (290, 289, 488, 487), (291, 290, 487, 486), (292, 291, 486, 485), (293, 292, 485, 484), (294, 293, 484, 483), (295, 294, 483, 482), (296, 295, 482, 481), (297, 296, 481, 480), (298, 297, 480, 479), (299, 298, 479, 478), (300, 299, 478, 477), (301, 300, 477, 476), (302, 301, 476, 475), (625, 302, 475, 636), (288, 35, 474, 489), (46, 47, 506, 505), (45, 46, 505, 504), (44, 45, 504, 503), (43, 44, 503, 502), (42, 43, 502, 501), (41, 42, 501, 500), (40, 41, 500, 499), (39, 40, 499, 498), (38, 39, 498, 497), (37, 38, 497, 496), (36, 37, 496, 495), (752, 746, 765, 768), (0, 745, 755, 756), (745, 753, 764, 755), (36, 760, 763, 478), (47, 1, 491, 506), (49, 48, 523, 522), (50, 49, 522, 521), (51, 50, 521, 520), (52, 51, 520, 519), (53, 52, 519, 518), (54, 53, 518, 517), (55, 54, 517, 516), (56, 55, 516, 515), (57, 56, 515, 514), (58, 57, 514, 513), (59, 58, 513, 512), (60, 59, 512, 511), (61, 60, 511, 510), (62, 61, 510, 509), (609, 62, 509, 638), (48, 3, 508, 523), (64, 63, 540, 539), (65, 64, 539, 538), (66, 65, 538, 537), (67, 66, 537, 536), (68, 67, 536, 535), (69, 68, 535, 534), (70, 69, 534, 533), (71, 70, 533, 532), (72, 71, 532, 531), (73, 72, 531, 530), (74, 73, 530, 529), (75, 74, 529, 528), (76, 75, 528, 527), (77, 76, 527, 526), (610, 77, 526, 639), (63, 5, 525, 540), (79, 78, 557, 556), (80, 79, 556, 555), (81, 80, 555, 554), (82, 81, 554, 553), (83, 82, 553, 552), (84, 83, 552, 551), (85, 84, 551, 550), (86, 85, 550, 549), (87, 86, 549, 548), (88, 87, 548, 547), (89, 88, 547, 546), (90, 89, 546, 545), (91, 90, 545, 544), (92, 91, 544, 543), (611, 92, 543, 640), (78, 7, 542, 557), (94, 93, 574, 573), (95, 94, 573, 572), (96, 95, 572, 571), (97, 96, 571, 570), (98, 97, 570, 569), (99, 98, 569, 568), (100, 99, 568, 567), (101, 100, 567, 566), (102, 101, 566, 565), (103, 102, 565, 564), (104, 103, 564, 563), (105, 104, 563, 562), (106, 105, 562, 561), (107, 106, 561, 560), (612, 107, 560, 641), (93, 9, 559, 574), (109, 108, 591, 590), (110, 109, 590, 589), (111, 110, 589, 588), (112, 111, 588, 587), (113, 112, 587, 586), (114, 113, 586, 585), (115, 114, 585, 584), (116, 115, 584, 583), (117, 116, 583, 582), (118, 117, 582, 581), (119, 118, 581, 580), (120, 119, 580, 579), (121, 120, 579, 578), (122, 121, 578, 577), (613, 122, 577, 642), (108, 11, 576, 591), (124, 123, 608, 607), (125, 124, 607, 606), (126, 125, 606, 605), (127, 126, 605, 604), (128, 127, 604, 603), (129, 128, 603, 602), (130, 129, 602, 601), (131, 130, 601, 600), (132, 131, 600, 599), (133, 132, 599, 598), (134, 133, 598, 597), (135, 134, 597, 596), (136, 135, 596, 595), (137, 136, 595, 594), (614, 137, 594, 643), (123, 13, 593, 608), (12, 614, 643, 592), (10, 613, 642, 575), (8, 612, 641, 558), (6, 611, 640, 541), (4, 610, 639, 524), (2, 609, 638, 507), (748, 751, 767, 766), (34, 625, 636, 473), (30, 623, 635, 457), (32, 624, 634, 439), (28, 622, 633, 423), (26, 621, 632, 405), (24, 620, 631, 388), (645, 661, 630, 371), (20, 618, 629, 354), (18, 617, 711, 712), (16, 616, 627, 320), (14, 615, 626, 303), (490, 637, 609, 2), (507, 638, 610, 4), (524, 639, 611, 6), (541, 640, 612, 8), (558, 641, 613, 10), (727, 744, 614, 12), (592, 643, 615, 14), (303, 626, 616, 16), (320, 627, 617, 18), (337, 628, 618, 20), (354, 629, 619, 22), (371, 630, 662, 665), (388, 631, 621, 26), (405, 632, 622, 28), (439, 634, 623, 30), (473, 636, 753, 745), (423, 633, 624, 32), (457, 635, 625, 34), (22, 619, 661, 645), (198, 23, 644, 660), (619, 212, 646, 661), (212, 211, 647, 646), (211, 210, 648, 647), (210, 209, 649, 663, 648), (209, 208, 650, 649), (208, 207, 651, 650), (207, 206, 652, 651), (206, 205, 653, 652), (205, 204, 654, 653), (204, 203, 655, 654), (203, 202, 656, 655), (202, 201, 657, 656), (201, 200, 658, 657), (200, 199, 659, 658), (199, 198, 660, 659), (699, 701, 672, 673), (375, 663, 678), (649, 668, 679), (681, 665, 703, 669, 696), (226, 227, 675, 674), (225, 226, 674, 673), (668, 649, 376), (695, 668, 376, 682), (678, 663, 649, 679), (700, 697, 675, 671), (697, 698, 674, 675), (696, 700, 671, 670), (698, 699, 673, 674), (662, 666, 705, 704), (620, 24, 670, 671), (666, 664, 702, 705), (227, 620, 671, 675), (665, 662, 704, 703), (664, 375, 678, 702), (667, 225, 673, 672), (677, 678, 699, 698), (669, 680, 700, 696), (676, 677, 698, 697), (680, 676, 697, 700), (667, 695, 682, 224), (24, 681, 696, 670), (678, 679, 701, 699), (386, 387, 693, 692), (385, 386, 692, 691), (384, 385, 691, 690), (383, 384, 690, 689), (382, 383, 689, 688), (381, 382, 688, 687), (380, 381, 687, 686), (379, 380, 686, 685), (378, 379, 685, 684), (377, 378, 684, 683), (376, 377, 683, 682), (668, 695, 701, 679), (387, 372, 694, 693), (702, 678, 677), (705, 702, 677, 676), (704, 705, 676, 680), (703, 704, 680, 669), (706, 342, 341), (708, 706, 341, 340), (707, 710, 628, 337), (709, 708, 340, 339), (710, 709, 339, 628), (713, 179, 721, 725), (714, 713, 725, 722), (715, 714, 722, 726), (711, 715, 726, 724), (712, 711, 724, 723), (709, 710, 720, 719), (181, 180, 713, 714), (706, 708, 718, 716), (182, 181, 714, 715), (617, 182, 715, 711), (710, 707, 717, 720), (725, 721, 342, 716), (723, 724, 720, 717), (722, 725, 716, 718), (726, 722, 718, 719), (724, 726, 719, 720), (575, 642, 744, 727), (590, 591, 742, 741), (589, 590, 741, 740), (588, 589, 740, 739), (587, 588, 739, 738), (586, 587, 738, 737), (585, 586, 737, 736), (584, 585, 736, 735), (583, 584, 735, 734), (582, 583, 734, 733), (581, 582, 733, 732), (580, 581, 732, 731), (579, 580, 731, 730), (578, 579, 730, 729), (577, 578, 729, 728), (642, 577, 728, 744), (591, 576, 743, 742), (760, 36, 769), (751, 748, 493, 492), (746, 752, 637, 490), (751, 752, 768, 767), (752, 751, 492, 637), (36, 754, 769), (754, 748, 766, 769), (754, 36, 495, 494), (750, 747, 762, 761), (747, 749, 763, 762), (748, 754, 494, 493), (759, 760, 769, 766), (758, 759, 766, 767), (757, 758, 767, 768), (756, 757, 768, 765), (761, 762, 759, 758), (755, 764, 757, 756), (762, 763, 760, 759), (764, 761, 758, 757), (753, 750, 761, 764), (746, 0, 756, 765), (763, 749, 478)])
me_cylinder_002.use_remesh_preserve_volume = False
me_cylinder_002.use_remesh_preserve_attributes = False
me_cylinder_002.use_mirror_vertex_groups = False
me_cylinder_002.update()
me_cylinder_003 = bpy.data.meshes.new('Cylinder.003')
me_cylinder_003.from_pydata([(0.1251, 4.438, -0.002207), (2.656, 4.391, 0.0), (3.922, 2.904, 0.0), (5.532, -2.495, 0.0), (1.874, -6.163, 0.0), (-0.3701, -6.306, 0.0), (-2.466, -3.863, 9.537e-07), (-7.408, -4.741, 0.0), (-7.959, -3.822, 0.0), (-9.098, 5.135, -5.96e-08), (-8.642, 5.578, 0.0), (-3.573, 5.855, 0.0), (0.3858, 1.227, 7.23), (0.6151, 0.7654, 9.374), (-0.1151, 1.473, 16.11), (0.4984, 2.679, 17.88), (1.407, 0.4549, 11.36), (1.548, 0.6506, 7.709), (1.801, 1.785, 5.46), (1.799, 2.298, 3.604), (1.867, 3.702, 1.339), (1.514, 2.322, 18.65), (1.717, 0.08435, 11.33), (2.019, 1.229, 5.576), (2.111, 1.752, 3.678), (2.628, 2.652, 1.575), (0.7698, 0.4623, 16.07), (1.858, -0.6853, 10.8), (2.224, -0.04161, 6.862), (2.176, 1.791, 1.62), (1.696, 0.4366, 17.86), (1.253, -0.6242, 16.16), (3.381, -0.3309, 4.541), (4.007, -0.09457, 1.882), (3.257, -0.2663, 21.46), (2.182, -0.6569, 19.52), (2.078, -1.77, 12.33), (2.423, -1.584, 10.42), (3.386, -1.222, 3.451), (3.832, -1.604, 1.77), (1.776, -3.024, 9.012), (1.586, -1.617, 6.274), (1.028, -2.025, 3.437), (1.135, -2.946, 1.755), (0.2993, -4.961, 12.53), (1.091, -4.711, 10.72), (1.162, -4.192, 9.046), (1.464, -3.987, 7.253), (1.142, -3.335, 5.395), (0.7219, -3.861, 3.524), (0.7666, -4.901, 1.826), (-0.9189, -2.192, 17.88), (-1.002, -4.474, 2.369), (-0.09488, -1.317, 21.45), (-1.999, -1.924, 17.88), (-2.727, -4.512, 14.61), (-2.265, -5.142, 12.59), (-2.094, -3.218, 7.678), (-1.764, -2.071, 5.382), (-2.5, -2.624, 2.856), (-0.8089, -0.8556, 21.45), (-3.594, -2.458, 16.15), (-3.192, -4.41, 12.76), (-3.473, -3.484, 9.573), (-3.34, -2.795, 7.179), (-5.279, -2.697, 3.512), (-5.568, -3.108, 1.518), (-1.094, -0.0782, 21.45), (-3.44, -3.827, 12.92), (-3.623, -2.204, 7.175), (-4.874, -1.942, 5.373), (-5.739, -2.144, 3.512), (-6.279, -2.663, 1.038), (-1.367, 1.984, 21.45), (-2.845, -2.468, 12.66), (-2.43, -2.251, 10.75), (-2.846, -0.6861, 7.199), (-4.348, 0.37, 3.511), (-5.359, 0.521, 0.004169), (-3.883, -1.309, 12.6), (-3.447, -1.267, 10.84), (-3.681, -0.1862, 7.656), (-3.85, 0.6093, 5.241), (-5.941, 1.888, 1.802), (-2.119, 2.712, 19.59), (-3.586, 1.116, 16.16), (-3.667, -0.06197, 14.51), (-2.742, 0.5327, 8.529), (-3.147, 1.802, 5.805), (-3.877, 2.555, 3.528), (-5.007, 3.33, 1.802), (-2.331, 0.8381, 14.32), (-1.364, 0.7382, 10.58), (-1.492, 2.082, 7.317), (-2.595, 3.857, 4.276), (-3.758, 4.749, 1.814), (-0.5597, 3.668, 19.68), (-1.754, 3.088, 17.8), (-2.862, 0.1176, 14.2), (-1.978, 0.01641, 10.4), (-2.156, 1.984, 5.209), (-1.633, 0.9732, 14.41), (-0.5954, 0.7001, 10.91), (-1.001, 1.815, 7.864), (-2.19, 4.87, 1.794), (1.019, -7.131, 0.0), (0.1415, -5.579, 1.754), (0.1266, -4.371, 3.523), (0.7356, -3.581, 5.432), (1.028, -4.128, 7.171), (-1.212, -4.566, 14.62), (-0.3132, -1.657, 19.68), (-1.215, -4.452, 0.0), (-1.562, -3.151, 2.544), (-0.5137, -2.487, 5.39), (-0.7486, -3.22, 7.562), (-0.8938, -5.0, 12.66), (-5.649, -4.039, 0.0), (-4.802, -2.443, 1.827), (-4.692, -2.221, 3.512), (-4.302, -2.653, 5.742), (-2.415, -3.087, 7.234), (-3.48, -4.094, 14.41), (-2.493, -1.058, 18.55), (-8.335, -4.591, 0.0), (-6.184, -2.953, 1.777), (-5.415, -2.452, 4.659), (-3.312, -3.958, 11.1), (-3.796, -3.32, 14.33), (-2.888, -0.3055, 18.26), (-5.974, -1.33, 0.0), (-5.575, -0.4476, -0.0555), (-5.032, -1.056, 3.512), (-2.55, -1.752, 9.068), (-6.816, 2.132, -0.00579), (-4.068, -0.9193, 14.27), (-3.958, 0.3964, 16.12), (-3.07, 1.879, 18.48), (-8.926, 5.42, 0.0), (-5.406, 2.613, 2.14), (-3.782, 1.297, 5.373), (-2.665, -0.2153, 10.83), (-2.988, 2.28, 17.89), (-1.067, 2.638, 21.45), (-6.053, 4.803, 0.01112), (-3.704, 2.905, 1.763), (-1.67, 1.118, 6.969), (-2.568, 1.841, 16.23), (0.0001681, 3.444, 21.46), (-2.782, 6.681, -0.001652), (-2.969, 5.261, 1.511), (-2.151, 4.033, 4.242), (-1.144, 3.236, 17.88), (0.7696, 3.601, 21.45), (-1.018, 3.878, 1.8), (-1.206, 2.987, 5.03), (-0.5571, 1.663, 7.231), (1.649, 4.259, 0.0), (0.89, 2.219, 3.501), (0.9372, 1.778, 5.411), (-0.09381, 0.3502, 14.36), (1.345, 3.112, 19.62), (2.276, 3.062, 21.45), (3.311, 4.059, 0.0), (2.577, 3.583, 1.078), (0.8408, -0.2723, 14.45), (2.942, 2.383, 21.45), (3.146, 1.732, 0.005465), (2.185, 2.289, 1.818), (1.813, 1.235, 3.682), (1.746, 0.6378, 6.842), (1.733, -0.4397, 9.068), (1.073, -0.7286, 14.43), (4.386, 0.6959, 0.0), (2.569, -1.52, 8.819), (1.525, -1.411, 14.51), (6.05, -1.582, 0.0), (4.272, -1.003, 1.846), (2.915, -1.028, 5.387), (0.9571, -2.19, 16.32), (3.4, 0.9305, 21.46), (3.804, -2.193, 0.0), (2.198, -1.203, 1.734), (1.744, -0.8684, 3.328), (2.234, -2.633, 8.915), (1.888, -3.533, 11.96), (1.23, -3.216, 14.44), (1.357, -1.139, 17.87), (1.493, -4.484, 0.0), (0.7245, -3.948, 1.701), (0.745, -2.957, 3.702), (1.53, -3.095, 7.437), (1.286, -4.048, 10.81), (0.7926, -4.294, 12.6), (-0.2157, -4.322, 14.43), (-0.1557, -2.034, 17.79), (0.8654, -1.445, 19.62), (1.288, -1.614, 21.45), (5.671, -0.7795, -0.04347), (2.168, -3.713, -0.004688), (-6.803, -3.593, 0.8374), (-3.852, 3.568, -0.0007566), (-0.4336, 4.909, 0.01005), (-6.573, -2.758, 0.0), (-5.255, -1.886, 2.063), (-5.01, -1.704, 3.512), (-3.652, -0.9167, 16.18), (-3.983, -1.334, 6.2), (-4.674, -0.4051, 3.583), (-4.97, -0.09794, 1.85), (-4.121, -0.4925, 5.837), (-6.518, 0.7017, 0.005036), (-3.353, 0.1082, 5.612), (-6.123, 0.9345, 1.829), (-6.416, 0.7173, 1.667), (-6.452, 0.2615, -0.002452), (-3.706, -1.796, 14.47), (-2.806, -2.418, 5.377), (-3.22, -2.452, 3.512), (-3.586, -2.693, 1.776), (-4.14, -4.003, -0.000463), (-3.731, -5.972, -0.01481), (-2.742, -3.542, 4.444), (-2.812, -3.749, 1.371), (-3.092, -3.229, 4.478), (-3.756, -3.887, 1.326), (-3.405, -4.277, 1.204), (3.246, -3.091, 0.0), (1.891, -2.37, 1.704), (1.579, -1.527, 3.384), (2.051, -1.483, 6.589), (3.047, -0.6835, 21.46), (-0.3836, 2.479, 5.342), (0.3689, 2.491, 3.523), (0.7678, 4.363, -0.0005434), (0.5104, 5.567, -0.0001835), (0.2528, 4.666, 1.8), (0.2306, 2.078, 5.805), (-0.103, 4.465, 2.004), (0.7817, 5.083, 0.01938)], [], [(151, 104, 150), (97, 101, 91), (147, 98, 86), (143, 96, 84), (155, 156, 232), (102, 101, 160), (152, 14, 97), (146, 92, 93), (147, 91, 98), (142, 85, 136), (143, 84, 137), (134, 82, 83), (212, 81, 82), (135, 79, 74), (132, 210, 208), (69, 133, 76), (216, 74, 68), (125, 72, 200), (128, 68, 62), (122, 62, 56), (123, 61, 55), (107, 108, 52), (110, 116, 44), (195, 111, 51), (190, 48, 49), (191, 48, 190), (194, 44, 193), (185, 40, 184), (177, 38, 39), (177, 178, 38), (29, 33, 198), (29, 32, 33), (174, 32, 28), (26, 30, 31), (169, 29, 168), (171, 28, 170), (16, 165, 22), (166, 21, 161), (158, 19, 20), (17, 18, 159), (13, 16, 17), (161, 15, 152), (110, 51, 55), (111, 53, 123), (121, 217, 224), (58, 57, 222), (123, 60, 129), (63, 62, 127), (120, 64, 126), (63, 127, 133), (129, 73, 137), (76, 133, 81), (76, 81, 212), (77, 212, 82), (135, 141, 79), (82, 81, 140), (142, 147, 85), (87, 141, 99), (88, 100, 89), (93, 151, 94), (101, 14, 160), (13, 17, 12), (160, 14, 165), (19, 164, 20), (165, 26, 172), (22, 171, 17), (17, 171, 170), (172, 26, 175), (172, 175, 36), (28, 32, 169), (31, 30, 179), (174, 178, 32), (32, 178, 177), (30, 35, 187), (36, 186, 185), (40, 191, 41), (198, 177, 176), (157, 20, 1), (228, 199, 227), (117, 66, 7), (201, 95, 11), (72, 203, 8), (78, 213, 77), (131, 211, 78), (206, 216, 128), (208, 210, 214), (217, 121, 120), (220, 118, 117), (223, 222, 226), (220, 225, 219), (218, 224, 217), (184, 41, 230), (233, 158, 234), (236, 239, 235), (232, 237, 238), (93, 103, 151), (92, 102, 103), (88, 146, 100), (99, 141, 98), (141, 86, 98), (142, 97, 147), (155, 232, 154), (102, 160, 13), (101, 97, 14), (201, 145, 95), (90, 139, 89), (141, 135, 86), (137, 84, 142), (210, 76, 212), (133, 127, 75), (129, 67, 73), (71, 126, 70), (127, 62, 68), (129, 60, 67), (64, 120, 121), (56, 62, 63), (57, 56, 63), (55, 61, 122), (123, 53, 60), (55, 51, 54), (53, 111, 197), (44, 116, 45), (191, 47, 48), (191, 46, 47), (228, 43, 199), (35, 180, 34), (184, 40, 41), (102, 92, 91), (30, 180, 35), (175, 26, 31), (170, 28, 169), (22, 172, 27), (165, 14, 26), (234, 158, 20), (152, 15, 14), (195, 196, 111), (194, 110, 44), (115, 109, 46), (123, 54, 111), (54, 123, 55), (55, 122, 56), (6, 221, 220), (61, 123, 129), (126, 65, 120), (122, 128, 62), (69, 63, 133), (74, 216, 135), (73, 143, 137), (137, 142, 136), (80, 79, 141), (139, 83, 82), (85, 147, 86), (87, 99, 146), (87, 146, 88), (96, 148, 153), (143, 148, 96), (146, 99, 92), (147, 97, 91), (93, 92, 103), (156, 103, 102), (104, 154, 202), (96, 161, 152), (13, 160, 16), (235, 0, 202), (162, 166, 161), (16, 160, 165), (16, 22, 17), (165, 172, 22), (166, 180, 21), (29, 169, 32), (175, 31, 179), (36, 175, 179), (33, 32, 177), (187, 179, 30), (184, 37, 185), (183, 38, 178), (195, 179, 187), (192, 185, 193), (41, 191, 190), (42, 41, 190), (199, 43, 189), (199, 189, 188), (130, 204, 131), (223, 6, 59), (157, 234, 20), (168, 29, 167), (173, 29, 198), (117, 118, 66), (149, 150, 104), (72, 204, 203), (61, 206, 128), (212, 77, 213), (211, 131, 215), (210, 207, 69), (211, 214, 213), (215, 214, 211), (78, 211, 213), (210, 69, 76), (128, 216, 68), (209, 208, 214), (222, 59, 58), (220, 219, 118), (221, 223, 226), (220, 221, 225), (221, 226, 225), (231, 35, 34), (229, 183, 230), (238, 154, 232), (236, 238, 237), (236, 235, 238), (101, 102, 91), (13, 12, 156, 102), (145, 100, 94, 95), (100, 146, 93, 94), (99, 98, 91, 92), (140, 88, 89, 139), (81, 87, 88, 140), (81, 80, 141, 87), (136, 85, 86, 135), (133, 75, 80, 81), (74, 79, 80, 75), (132, 208, 209, 131), (127, 68, 74, 75), (71, 72, 125, 126), (126, 64, 69, 70), (118, 119, 65, 66), (63, 69, 64), (121, 57, 63, 64), (120, 65, 119), (113, 114, 58, 59), (115, 57, 58, 114), (115, 116, 56, 57), (110, 55, 56, 116), (189, 190, 49, 50), (111, 54, 51), (52, 106, 107), (192, 45, 46, 191), (193, 44, 45, 192), (228, 229, 42, 43), (229, 230, 41, 42), (21, 180, 30, 26), (19, 24, 25, 164), (171, 22, 27), (18, 23, 24, 19), (17, 170, 23, 18), (14, 15, 21, 26), (159, 18, 19, 158), (21, 15, 161), (195, 51, 110, 194), (197, 111, 196), (109, 108, 48, 47), (84, 96, 97, 142), (109, 47, 46), (49, 48, 108, 107), (50, 49, 107, 106), (45, 116, 115, 46), (108, 109, 115, 114), (52, 108, 114, 113), (225, 224, 218, 219), (66, 65, 126, 125), (128, 122, 61), (210, 132, 205, 207), (125, 200, 66), (204, 205, 132, 131), (129, 137, 136, 206), (206, 136, 135, 216), (77, 82, 134, 78), (89, 100, 145, 90), (140, 139, 82), (94, 151, 150, 95), (152, 97, 96), (103, 156, 155, 151), (151, 155, 154, 104), (153, 162, 161, 96), (232, 156, 12, 237), (23, 170, 169, 24), (24, 169, 168, 25), (27, 172, 36, 37), (27, 37, 174, 171), (184, 230, 174, 37), (174, 28, 171), (177, 198, 33), (186, 36, 179), (185, 37, 36), (178, 174, 230, 183), (38, 183, 182, 39), (35, 231, 197, 196), (187, 35, 196, 195), (186, 179, 195, 194), (186, 194, 193, 185), (192, 191, 40, 185), (43, 42, 190, 189), (39, 182, 181, 3), (25, 168, 167, 2), (29, 173, 167), (1, 20, 164, 163), (239, 237, 233, 234), (11, 95, 150, 149), (149, 104, 202), (90, 145, 144, 10), (9, 83, 139, 138), (7, 66, 200, 124), (130, 203, 204), (52, 113, 112, 5), (223, 221, 6), (4, 50, 106, 105), (164, 25, 2, 163), (177, 39, 3, 176), (188, 189, 50, 4), (106, 52, 5, 105), (113, 59, 6, 112), (200, 72, 8, 124), (139, 90, 10, 138), (83, 9, 134), (71, 205, 204, 72), (201, 144, 145), (70, 207, 205, 71), (210, 212, 213, 214), (207, 70, 69), (206, 61, 129), (209, 214, 215, 131), (218, 217, 120, 119), (219, 218, 119, 118), (222, 57, 121, 224), (222, 223, 59), (224, 225, 226, 222), (181, 182, 228, 227), (182, 183, 229, 228), (12, 17, 159, 237), (159, 158, 233, 237), (202, 154, 238, 235), (239, 236, 237), (0, 235, 239, 234)])
me_cylinder_003.polygons.foreach_set('use_smooth', [True] * 333)
me_cylinder_003.use_remesh_preserve_volume = False
me_cylinder_003.use_remesh_preserve_attributes = False
me_cylinder_003.use_mirror_vertex_groups = False
me_cylinder_003.update()
me_cylinder_001 = bpy.data.meshes.new('Cylinder.001')
me_cylinder_001.from_pydata([(-2.738, 9.366, 5.209), (2.503, 5.165, 13.42), (1.367, 4.819, 5.264), (3.94, 3.077, 14.13), (7.192, 6.882, 3.691), (6.116, 3.194, 13.6), (7.069, 1.699, 13.6), (2.842, 0.5896, 5.651), (6.03, -3.825, 5.457), (6.883, -2.002, 13.65), (2.602, -5.111, 5.049), (4.609, -3.174, 13.42), (0.4845, -7.845, 2.498), (-3.971, -4.509, 4.095), (-6.191, -5.931, 5.396), (-2.244, -4.679, 13.06), (-8.222, -3.682, 4.682), (-2.099, -2.264, 13.17), (-3.124, -0.7242, 13.63), (-12.02, 2.023, 5.515), (-3.162, 1.432, 11.86), (-8.941, 3.222, 4.784), (-0.6869, 1.906, 13.42), (-4.388, 8.747, 5.211), (0.3618, 4.805, 13.42), (4.146, 2.621, 23.32), (3.022, -4.147, 23.88), (-0.3095, -4.764, 17.25), (3.855, -2.958, 29.42), (1.388, -4.354, 29.38), (-2.004, -3.152, 29.27), (-3.179, 0.05963, 29.46), (-2.744, 1.189, 29.46), (-0.892, 3.109, 29.4), (-7.011, -6.136, 5.668), (-0.1426, -5.737, 13.28), (-1.115, -3.936, 29.28), (-5.056, -5.283, 4.798), (2.272, -4.357, 13.35), (-8.084, -5.453, 5.665), (-2.229, -3.286, 13.15), (4.58, -5.594, 13.33), (2.303, -4.198, 29.39), (-1.29, -6.112, 3.479), (3.499, -5.903, 13.45), (2.292, -4.816, 21.32), (4.624, -4.375, 13.42), (5.298, -5.262, 5.668), (4.163, -5.191, 5.456), (6.825, -3.78, 13.67), (4.702, -3.072, 22.34), (7.309, -3.191, 13.42), (5.02, -2.436, 23.1), (4.397, -2.321, 29.44), (5.83, -4.659, 5.503), (4.181, -1.752, 5.29), (4.751, -0.6195, 21.29), (4.08, -0.6924, 29.4), (5.151, 3.681, 4.447), (8.24, 6.129, 4.046), (7.081, 2.673, 13.61), (4.919, 2.067, 22.77), (3.959, 2.257, 29.39), (4.109, 3.154, 15.95), (-1.736, 6.067, 5.229), (1.228, 3.826, 22.85), (-3.774, 9.53, 5.22), (1.271, 5.561, 13.42), (-0.0002095, 3.47, 29.39), (-4.657, 7.393, 5.2), (-1.321, 2.673, 23.95), (-1.651, 1.814, 13.42), (-3.135, 0.6898, 14.22), (-3.103, -0.6419, 17.45), (-2.699, -1.99, 29.31), (0.2388, 4.262, 15.06), (6.023, 1.381, 17.08), (1.159, -4.586, 18.32), (-1.404, 2.288, 17.46), (3.125, 3.318, 17.67), (5.285, 2.856, 16.86), (4.309, -3.58, 16.48), (3.644, -4.81, 16.64), (-2.465, -2.546, 19.36), (-1.973, -3.926, 16.39), (-1.274, -4.464, 16.62), (0.7083, -4.776, 15.85), (2.813, -5.244, 16.41), (2.117, -4.896, 16.61), (5.581, -3.359, 16.45), (5.951, -2.824, 16.74), (5.839, -2.047, 16.94), (6.02, 2.361, 16.88), (2.605, 3.743, 16.55), (1.039, 4.513, 16.71), (-2.652, 1.243, 17.21), (2.163, 4.731, 11.09), (6.818, 1.363, 11.18), (4.372, -3.093, 10.98), (4.333, -5.384, 10.98), (-0.9116, -5.407, 10.85), (-3.241, -4.365, 10.92), (-2.867, -2.525, 10.57), (-4.0, -0.3458, 11.45), (-0.9527, 1.812, 10.98), (-2.154, -5.122, 10.66), (0.3474, -5.079, 10.73), (-3.266, -3.847, 10.76), (2.724, -5.822, 11.03), (1.522, -4.385, 10.89), (6.148, -3.68, 11.19), (6.1, -1.556, 10.98), (7.055, 2.908, 11.0), (0.959, 5.139, 10.98), (0.1041, 4.472, 10.99), (-1.889, 1.229, 10.95), (-4.022, 0.6757, 11.84), (-2.96, -0.9668, 10.76), (5.587, 4.826, 8.585), (6.656, 2.759, 8.585), (3.117, -3.206, 8.882), (2.758, -6.347, 8.405), (-0.9579, -4.951, 7.782), (-3.249, -5.612, 8.572), (-6.652, -5.101, 6.666), (-4.463, -2.422, 8.457), (-5.97, -0.2943, 9.893), (-5.746, 1.324, 9.509), (-3.053, 2.309, 8.619), (-2.269, 4.992, 8.572), (-5.833, -5.553, 7.231), (2.082, -6.683, 8.424), (0.7233, -5.634, 8.392), (4.441, -4.144, 7.385), (4.957, -3.765, 7.062), (7.434, 4.506, 8.064), (1.801, 3.371, 8.718), (-1.38, 5.854, 8.569), (-3.947, 1.328, 8.36), (-6.186, 0.7031, 10.27), (-4.81, -0.7786, 8.295), (-0.04988, 5.434, 8.572), (5.845, 5.844, 6.941), (7.712, 4.483, 6.549), (5.059, -3.308, 6.911), (1.989, -4.334, 6.385), (1.04, -7.046, 5.22), (-2.26, -4.698, 5.941), (-5.492, -5.7, 6.518), (-7.083, -2.818, 6.794), (-8.633, -0.3481, 8.001), (-5.999, 2.669, 7.21), (-4.659, 6.16, 7.021), (-4.453, -4.868, 5.723), (-6.94, -3.954, 6.928), (-0.4179, -7.308, 5.555), (0.2128, -7.613, 4.86), (-0.6613, -5.647, 4.999), (1.371, -5.851, 5.638), (3.229, -3.773, 7.184), (4.489, 2.177, 7.222), (4.381, 4.848, 7.009), (-3.704, 7.17, 7.011), (-5.219, 4.752, 7.027), (-7.239, 2.008, 7.029), (-9.043, 0.9306, 8.097), (-8.405, -0.8897, 6.739), (-2.308, 6.946, 7.003), (-13.13, -0.3188, 2.81), (-14.02, 1.709, 2.989), (-12.34, 2.315, 3.271), (-14.31, 0.8993, 3.356), (-8.201, -6.439, 1.729), (-9.478, -9.486, 2.073), (-10.29, -7.134, 1.323), (-8.927, -8.8, 2.023), (-10.37, -8.254, 1.886), (-6.403, -5.202, 3.373), (-7.291, -6.781, 3.774), (-9.198, -7.872, 4.322), (-9.766, -6.823, 4.28), (-9.997, -5.317, 3.121), (-7.889, -7.61, 4.272), (-12.7, 0.9123, 5.736), (-12.79, 0.164, 5.159), (-11.69, -0.573, 4.28), (-14.33, -0.2225, 2.853), (-11.28, 2.643, 4.668), (-8.637, -6.817, -0.3076), (-10.35, -7.167, -0.8452), (-9.943, -9.402, 1.928), (-9.258, -9.319, -0.2511), (-10.46, -8.288, -3.289), (-8.259, -7.996, -3.104), (-8.918, -9.179, -2.455), (-10.43, -7.134, -3.888), (-9.505, -9.683, -2.661), (-8.719, -8.584, -2.882), (-14.83, -0.3166, 0.6073), (-15.24, 1.078, 0.7588), (-13.71, 1.356, 0.7456), (-15.71, 0.3472, 0.8821), (-15.6, -0.1992, 0.7895), (-15.56, -0.2509, -2.045), (-16.32, 0.09715, -2.019), (-16.03, 1.072, -2.019), (-14.8, 1.253, -2.019), (-16.4, 0.5717, -1.921), (-15.99, -0.009554, -1.978), (2.628, -7.325, -1.446), (-0.649, -8.312, -1.306), (-0.9477, -5.909, -1.254), (1.048, -6.761, -0.8938), (-2.994, 10.32, -1.163), (10.32, 9.93, -1.184), (11.7, 8.119, -1.491), (12.59, -5.677, -1.631), (-12.33, 3.583, -1.753), (-4.449, 10.67, -1.215), (11.21, -8.503, -1.505), (5.706, -6.572, -1.326), (12.38, -7.34, -1.222), (6.7, -3.412, -1.101), (10.14, 4.394, -2.559), (11.57, 9.484, -0.9148), (-3.376, 6.551, -0.9942), (-5.045, 8.761, -1.153), (-3.309, 10.25, 3.43), (9.292, 8.704, 0.501), (6.681, 6.594, 1.619), (3.903, -2.177, 3.914), (-4.077, 10.54, 3.119), (7.307, -4.336, 2.699), (7.918, 5.117, 4.098), (-9.889, 3.323, 2.958), (6.745, -5.318, 3.597), (5.192, -5.841, 3.791), (5.416, 0.04514, -0.7263), (-3.073, 7.599, 1.478), (4.584, -2.542, 1.16), (-4.09, 10.79, 1.071), (9.197, -6.603, 1.893), (6.965, -7.155, 1.709), (1.644, 5.66, 0.6189), (8.992, 5.959, -0.03504), (-3.084, 10.48, 1.344), (6.819, 7.944, -0.1582), (-4.507, 8.476, 3.15), (10.53, 7.101, 0.5091), (-10.98, 3.439, 0.8494), (10.14, 7.839, 1.512), (4.867, -5.374, 2.808), (0.5877, -8.477, -0.786), (1.195, -6.409, 1.796), (-0.7008, -8.034, -0.4442), (-4.357, -4.512, 0.3525), (-0.07587, -8.903, -1.494), (-1.838, -6.231, 0.3688), (-1.373, 0.7386, 2.953), (-1.79, -1.349, 4.981), (-2.722, -2.499, 5.751), (-4.886, -1.201, 4.685), (-2.195, -1.944, 5.5), (-1.397, -0.22, 4.002), (-3.428, -2.131, 5.748), (-2.87, -6.211, 3.224), (-3.784, -6.019, 3.028), (-3.054, -7.729, 3.733), (-2.569, -7.113, 3.46), (-3.572, -7.32, 3.508), (-1.801, -3.053, 4.224), (-1.798, -4.387, 4.57), (-2.899, -6.183, 5.047), (-3.494, -6.06, 4.752), (-2.416, -6.144, 4.906), (-4.074, -4.759, 3.893), (-2.245, -5.447, 4.467), (-3.306, -6.179, 0.5971), (-3.885, -7.741, -0.6072), (-3.888, -6.949, 0.6251), (-3.205, -7.672, 0.976), (-3.462, -6.496, -0.7631), (-3.304, -7.385, -0.3376), (-4.148, -7.092, -0.7506), (-3.318, -7.842, -0.3812), (5.637, -0.5257, 13.71), (3.065, -0.3859, 4.578), (2.998, -0.7458, 7.034), (5.865, -1.667, -0.8792), (4.226, -0.9877, 1.667), (3.629, 2.168, 5.457), (6.71, 0.643, 13.39), (4.993, 1.194, 23.34), (4.384, 1.195, 29.39), (5.231, -0.6462, 10.88), (4.64, 0.4527, 8.326), (7.987, 2.253, -1.701), (5.826, 2.948, 1.743), (-0.9564, 5.416, 6.904), (0.9865, 3.514, 29.39), (3.419, 2.85, 10.95), (1.243, 3.554, 7.213), (1.384, 5.853, -1.082), (-2.368, 7.249, 3.121), (-0.4585, 6.525, 1.002), (5.828, 6.168, 4.744), (6.036, 3.328, 11.08), (3.175, 3.911, 8.749), (6.655, 9.899, -2.253), (1.766, 5.209, 2.103), (4.231, 6.802, 0.2304)], [], [(9, 51, 111), (18, 103, 117), (72, 20, 116), (79, 25, 63), (18, 83, 73), (94, 65, 93), (91, 52, 90), (79, 62, 25), (27, 36, 85), (25, 62, 61), (83, 30, 74), (84, 85, 30), (100, 35, 105), (86, 36, 27), (109, 38, 106), (45, 42, 29), (108, 44, 109), (91, 56, 52), (63, 25, 80), (65, 299, 79), (68, 299, 65), (95, 32, 70), (95, 70, 78), (31, 32, 95), (72, 95, 20), (67, 94, 1), (63, 80, 5), (291, 76, 285), (38, 88, 77), (44, 87, 88), (17, 40, 83), (35, 86, 27), (41, 82, 87), (22, 78, 75), (35, 27, 85), (20, 95, 71), (38, 77, 86), (6, 76, 291), (96, 136, 141), (119, 97, 295), (144, 51, 134), (108, 109, 132), (121, 99, 131), (101, 107, 124), (114, 129, 128), (132, 109, 122), (306, 118, 307), (97, 112, 60, 6), (159, 120, 145), (139, 127, 165), (147, 122, 153), (124, 107, 154), (145, 120, 158), (301, 307, 161), (128, 163, 151), (150, 165, 183), (287, 55, 286), (158, 146, 12), (301, 2, 298), (186, 168, 185), (187, 170, 169), (179, 190, 173), (179, 173, 182), (124, 179, 34), (166, 185, 16), (183, 184, 150), (173, 190, 191), (192, 196, 190), (191, 194, 197), (169, 200, 199), (212, 209, 253), (257, 255, 211), (297, 237, 296), (246, 308, 310), (59, 233, 250), (66, 231, 23), (290, 7, 297), (236, 251, 242), (234, 247, 249), (233, 244, 248), (232, 239, 230), (228, 246, 229), (158, 253, 10), (155, 43, 254), (156, 252, 12), (43, 255, 257), (156, 254, 256), (252, 212, 253), (272, 267, 274), (276, 268, 271), (259, 271, 263), (263, 270, 258), (268, 282, 281), (269, 278, 267), (267, 278, 280), (278, 284, 280), (287, 286, 7), (285, 91, 9), (285, 56, 91), (285, 292, 56), (97, 291, 294), (303, 304, 238), (136, 301, 298), (3, 300, 96), (305, 309, 2), (2, 301, 305), (3, 306, 300), (63, 5, 306), (11, 98, 110, 49), (294, 291, 285), (99, 98, 46, 41), (35, 100, 106, 38), (109, 44, 38), (15, 101, 105, 35), (102, 107, 40, 17), (104, 115, 71, 22), (68, 94, 75, 33), (96, 113, 67, 1), (75, 24, 114), (182, 14, 34, 179), (61, 92, 80, 25), (70, 32, 33), (26, 45, 87, 82), (30, 83, 40, 84), (72, 73, 31), (36, 86, 77, 29), (45, 26, 42), (28, 42, 26, 81), (73, 83, 74), (40, 107, 101, 15), (30, 85, 36), (44, 108, 99, 41), (88, 87, 45), (53, 28, 50, 52), (77, 88, 45), (77, 45, 29), (82, 81, 26), (11, 46, 98), (51, 49, 110), (81, 89, 50), (81, 50, 28), (52, 50, 89, 90), (57, 53, 52, 56), (111, 294, 285, 9), (293, 292, 61, 62), (285, 76, 292), (97, 6, 291), (292, 76, 92, 61), (112, 306, 5, 60), (113, 114, 24, 67), (93, 65, 79), (96, 1, 3), (33, 75, 78, 70), (94, 68, 65), (114, 104, 22, 75), (116, 103, 18, 72), (20, 71, 115), (72, 31, 95), (117, 102, 17, 18), (31, 73, 74), (78, 22, 71, 95), (92, 76, 6, 60), (90, 89, 49, 51), (89, 81, 11, 49), (82, 41, 46, 81), (85, 84, 15, 35), (38, 44, 88), (44, 41, 87), (35, 38, 86), (90, 51, 9, 91), (40, 15, 84), (93, 3, 1, 94), (72, 18, 73), (92, 60, 5, 80), (94, 67, 24, 75), (18, 17, 83), (46, 11, 81), (3, 79, 63), (117, 140, 125, 102), (139, 126, 103, 116), (138, 127, 20, 115), (137, 129, 114, 113), (104, 114, 128), (135, 118, 306, 112), (144, 287, 294, 111), (110, 133, 134, 51), (105, 130, 123, 100), (131, 99, 108), (122, 109, 106), (141, 137, 113, 96), (128, 138, 115, 104), (127, 139, 116, 20), (103, 126, 140, 117), (101, 124, 130, 105), (107, 102, 125), (100, 123, 122, 106), (99, 121, 120, 98), (98, 120, 133, 110), (119, 135, 112, 97), (111, 51, 144), (118, 142, 161, 307), (121, 146, 158, 120), (135, 119, 143), (159, 133, 120), (122, 147, 157, 132), (123, 148, 153, 122), (149, 154, 107, 125), (126, 150, 166, 140), (151, 164, 138, 128), (129, 152, 163, 128), (167, 162, 137, 141), (108, 155, 156, 131), (148, 123, 130), (131, 156, 146, 121), (132, 157, 155, 108), (160, 143, 119, 295), (298, 167, 141, 136), (142, 118, 135), (162, 152, 129, 137), (165, 150, 126, 139), (127, 138, 164), (140, 166, 149, 125), (187, 19, 127, 164), (16, 149, 166), (163, 69, 21, 151), (162, 66, 23, 152), (64, 0, 167, 298), (135, 59, 4, 142), (305, 301, 161), (58, 233, 143, 160), (134, 54, 8, 144), (48, 47, 133, 159), (47, 54, 134, 133), (153, 37, 13, 147), (10, 145, 158), (155, 157, 43), (12, 146, 156), (124, 154, 39), (130, 34, 14, 148), (0, 66, 162, 167), (152, 23, 69, 163), (21, 187, 164, 151), (19, 183, 165, 127), (16, 39, 154, 149), (148, 14, 37, 153), (34, 130, 124), (147, 13, 43, 157), (145, 10, 48, 159), (144, 8, 55, 287), (7, 290, 295, 287), (233, 59, 135, 143), (142, 4, 305, 161), (169, 171, 183, 19), (171, 186, 184, 183), (19, 187, 169), (172, 177, 178, 175), (176, 190, 179, 180), (174, 176, 180, 181), (175, 178, 182, 173), (178, 37, 14, 182), (181, 180, 39, 16), (180, 179, 124, 39), (177, 13, 37, 178), (186, 166, 150, 184), (188, 172, 175, 191), (166, 186, 185), (175, 173, 191), (176, 192, 190), (192, 176, 174, 189), (196, 194, 191, 190), (197, 193, 188, 191), (198, 168, 186, 202), (189, 195, 192), (169, 170, 200), (199, 201, 171, 169), (201, 202, 186, 171), (207, 201, 199, 205), (207, 204, 202, 201), (203, 198, 202, 208), (202, 204, 208), (206, 205, 199, 200), (211, 210, 254, 257), (256, 254, 210), (213, 245, 238, 225), (308, 246, 228, 214), (288, 289, 239, 222), (222, 239, 232, 216), (226, 247, 240, 218), (223, 215, 248, 244), (226, 217, 249, 247), (216, 232, 241, 221), (215, 224, 250, 248), (219, 221, 241, 242), (214, 228, 250, 224), (304, 243, 302), (220, 251, 253, 209), (220, 219, 242, 251), (213, 218, 240, 245), (227, 231, 66, 0), (305, 229, 309), (236, 47, 48, 251), (251, 48, 10, 253), (250, 228, 4, 59), (309, 303, 298, 2), (236, 235, 54, 47), (232, 8, 54, 235), (247, 234, 21, 69), (247, 69, 23, 231), (233, 58, 244), (230, 55, 8, 232), (229, 305, 4, 228), (55, 230, 286), (303, 227, 0, 64), (310, 309, 229, 246), (245, 240, 231, 227), (304, 303, 309, 243), (242, 241, 235, 236), (289, 286, 230, 239), (250, 233, 248), (235, 241, 232), (231, 240, 247), (238, 245, 227, 303), (253, 158, 12, 252), (297, 7, 237), (43, 13, 255), (156, 155, 254), (276, 259, 262, 274), (254, 43, 257), (156, 256, 252), (265, 270, 271, 268), (267, 272, 273, 269), (266, 269, 273, 275), (268, 276, 274, 267), (275, 273, 264, 261), (259, 276, 271), (274, 262, 260, 272), (273, 272, 260, 264), (280, 282, 268, 267), (263, 271, 270), (281, 277, 265, 268), (278, 269, 266, 279), (237, 7, 286, 289), (280, 284, 282), (279, 283, 278), (297, 244, 58, 290), (289, 288, 237), (296, 223, 244, 297), (290, 58, 160, 295), (294, 287, 295, 97), (293, 57, 56, 292), (225, 238, 304, 302), (64, 298, 303), (302, 243, 310, 308), (96, 300, 136), (3, 93, 79), (79, 299, 62), (309, 310, 243), (307, 136, 300, 306), (136, 307, 301), (3, 63, 306)])
me_cylinder_001.polygons.foreach_set('use_smooth', [True] * 360)
me_cylinder_001.use_remesh_preserve_volume = False
me_cylinder_001.use_remesh_preserve_attributes = False
me_cylinder_001.use_mirror_vertex_groups = False
me_cylinder_001.update()
me_cylinder = bpy.data.meshes.new('Cylinder')
me_cylinder.from_pydata([(-0.7378, 2.524, 1.404), (0.6744, 1.392, 3.617), (0.3683, 1.299, 1.419), (1.031, 0.8105, 3.617), (1.938, 1.855, 0.9948), (1.648, 0.8608, 3.664), (2.134, 1.362, 1.08), (1.905, 0.4579, 3.664), (0.801, 0.2357, 1.486), (1.522, -0.1563, 3.617), (1.625, -1.031, 1.471), (1.893, -0.6549, 3.684), (0.7012, -1.378, 1.361), (1.242, -0.8554, 3.617), (0.1306, -2.114, 0.6731), (1.25, -1.503, 3.617), (-1.07, -1.215, 1.104), (0.6154, -1.168, 3.599), (-1.668, -1.598, 1.454), (-0.02731, -1.552, 3.567), (-2.106, -1.671, 1.53), (-0.6047, -1.261, 3.52), (-2.216, -0.9923, 1.262), (-0.5656, -0.61, 3.549), (-2.821, -0.02787, 1.843), (-0.888, -0.1355, 3.594), (-2.884, 0.4723, 1.775), (-0.7155, 0.4632, 3.617), (-2.41, 0.8683, 1.289), (-0.1851, 0.5136, 3.617), (-1.183, 2.357, 1.404), (0.09751, 1.295, 3.617), (0.7408, 0.8534, 6.138), (0.3075, 1.037, 6.138), (1.179, 0.6835, 6.138), (1.367, 0.3897, 6.138), (1.247, -0.1193, 6.14), (1.352, -0.5647, 6.162), (1.007, -0.9513, 6.143), (0.7873, -1.178, 6.138), (0.2225, -1.201, 6.118), (-0.1862, -1.167, 6.092), (-0.5341, -0.9386, 6.075), (-0.7267, -0.5265, 6.096), (-0.8485, -0.1009, 6.139), (-0.751, 0.2879, 6.157), (-0.4475, 0.6111, 6.145), (-0.09982, 0.959, 6.139), (0.6203, 0.8085, 7.921), (0.2072, 0.9526, 7.922), (1.009, 0.6242, 7.921), (1.176, 0.359, 7.921), (1.101, -0.1122, 7.923), (1.182, -0.5324, 7.932), (0.8778, -0.9107, 7.925), (0.6546, -1.094, 7.921), (0.1272, -1.136, 7.909), (-0.2316, -1.071, 7.894), (-0.5394, -0.8569, 7.888), (-0.7386, -0.4869, 7.904), (-0.8484, -0.09337, 7.932), (-0.7682, 0.261, 7.941), (-0.5023, 0.5826, 7.93), (-0.1701, 0.8793, 7.923), (-1.889, -1.654, 1.527), (-0.3136, -1.418, 3.546), (-0.3766, -1.084, 6.081), (-0.3985, -0.9893, 7.889), (-1.363, -1.424, 1.293), (0.2686, -1.374, 3.579), (0.01979, -1.191, 6.105), (-0.05106, -1.112, 7.902), (-2.179, -1.47, 1.527), (-0.5988, -0.8392, 3.532), (-0.6433, -0.7393, 6.081), (-0.65, -0.682, 7.893), (-0.1505, -2.084, 0.5264), (0.9353, -1.596, 3.617), (0.5459, -1.264, 6.133), (0.4267, -1.174, 7.918), (1.088, -1.551, 3.617), (0.6739, -1.245, 6.136), (0.5465, -1.154, 7.92), (0.03421, -2.209, 0.5092), (-0.3627, -1.637, 0.9675), (0.8029, -1.407, 3.612), (0.3982, -1.237, 6.127), (0.288, -1.161, 7.915), (0.3282, -1.677, 1.073), (1.246, -1.179, 3.617), (0.8903, -1.065, 6.139), (0.7611, -1.005, 7.923), (1.428, -1.418, 1.528), (1.838, -1.025, 3.684), (1.275, -0.7992, 6.162), (1.111, -0.747, 7.932), (1.122, -1.399, 1.47), (1.635, -0.9595, 3.617), (1.152, -0.8733, 6.15), (1.003, -0.8281, 7.928), (1.974, -0.8612, 3.641), (1.347, -0.6959, 6.163), (1.174, -0.6502, 7.933), (1.571, -1.255, 1.483), (1.127, -0.4721, 1.426), (1.787, -0.4164, 3.617), (1.314, -0.4175, 6.15), (1.153, -0.399, 7.928), (1.388, 0.992, 1.199), (1.82, 0.1836, 3.617), (1.332, 0.2107, 6.138), (1.159, 0.1997, 7.921), (2.221, 1.652, 1.091), (1.908, 0.7204, 3.667), (1.326, 0.5572, 6.138), (1.131, 0.5047, 7.921), (1.512, 1.67, 1.069), (1.401, 0.884, 3.617), (0.9709, 0.7713, 6.138), (0.8281, 0.7206, 7.921), (-0.468, 1.635, 1.409), (0.8652, 1.081, 3.617), (0.5208, 0.9542, 6.138), (0.4104, 0.8933, 7.921), (-1.017, 2.568, 1.407), (0.3425, 1.499, 3.617), (0.09595, 1.047, 6.138), (0.01262, 0.9534, 7.922), (-1.255, 1.992, 1.401), (-0.02268, 0.9507, 3.617), (-0.2769, 0.7981, 6.141), (-0.3408, 0.7449, 7.926), (-2.643, 0.6825, 1.528), (-0.445, 0.4889, 3.617), (-0.6126, 0.4474, 6.15), (-0.6501, 0.4212, 7.936), (-2.956, 0.2033, 1.888), (-0.8797, 0.1871, 3.683), (-0.8345, 0.1036, 6.159), (-0.8373, 0.09066, 7.942), (-2.544, -0.172, 1.616), (-0.7318, -0.3747, 3.569), (-0.8024, -0.312, 6.116), (-0.8091, -0.2876, 7.918), (0.003765, 1.084, 4.486), (0.461, 1.167, 4.485), (1.646, 0.4275, 4.544), (1.415, -0.1312, 4.487), (0.3799, -1.242, 4.468), (-0.112, -1.307, 4.442), (-0.7196, 0.3387, 4.496), (-0.3435, 0.6155, 4.488), (0.8978, 0.8788, 4.485), (1.424, 0.7695, 4.544), (1.16, -0.9621, 4.489), (0.9819, -1.296, 4.485), (-0.6779, -0.5699, 4.437), (-0.8444, -0.1105, 4.478), (1.591, -0.6041, 4.518), (-0.5317, -1.058, 4.418), (-0.3406, -1.22, 4.429), (0.133, -1.279, 4.455), (-0.6195, -0.8027, 4.424), (0.722, -1.39, 4.483), (0.8597, -1.373, 4.485), (0.5704, -1.32, 4.478), (1.061, -1.126, 4.486), (1.516, -0.8767, 4.518), (1.36, -0.9178, 4.496), (1.604, -0.7609, 4.512), (1.531, -0.4304, 4.496), (1.564, 0.2139, 4.485), (1.622, 0.6363, 4.549), (1.169, 0.828, 4.485), (0.6781, 1.022, 4.485), (0.2175, 1.204, 4.486), (-0.1679, 0.8641, 4.487), (-0.5397, 0.4723, 4.491), (-0.8302, 0.1306, 4.51), (-0.7722, -0.3408, 4.455), (0.5704, 1.274, 2.96), (0.9246, 0.7706, 2.96), (1.597, 0.9229, 2.965), (1.86, 0.4929, 2.965), (1.424, -0.1736, 2.96), (1.716, -0.6585, 3.002), (1.162, -0.8225, 2.96), (1.167, -1.452, 2.962), (0.4022, -1.178, 2.912), (-0.2457, -1.457, 2.924), (-0.8734, -1.176, 2.942), (-0.7726, -0.6805, 2.847), (-1.078, -0.09319, 3.085), (-0.8812, 0.388, 3.11), (-0.2568, 0.4884, 2.959), (0.02741, 1.213, 2.96), (-0.5806, -1.38, 2.874), (0.09363, -1.369, 2.892), (-0.8548, -0.9041, 2.871), (0.7496, -1.577, 2.948), (0.9571, -1.515, 2.957), (0.5561, -1.382, 2.933), (1.19, -1.074, 2.962), (1.653, -0.9969, 3.002), (1.487, -0.9398, 2.96), (1.773, -0.8377, 2.979), (1.644, -0.4194, 2.96), (1.671, 0.143, 2.96), (1.901, 0.7836, 2.966), (1.261, 0.8179, 2.96), (0.7597, 1.005, 2.96), (0.2585, 1.385, 2.96), (-0.09104, 0.8772, 2.96), (-0.5092, 0.3311, 2.952), (-1.084, 0.1821, 3.191), (-0.7977, -0.2606, 2.901), (0.4699, 0.905, 2.314), (1.506, 1.301, 2.314), (1.794, 0.7436, 2.314), (1.064, -0.1807, 2.314), (1.511, -0.7779, 2.29), (0.7978, -0.8644, 2.317), (0.7432, -1.71, 2.265), (-0.186, -1.341, 2.237), (-0.8755, -1.512, 2.31), (-1.24, -1.293, 2.39), (-1.203, -0.6528, 2.279), (-1.609, -0.0793, 2.666), (-1.442, 0.3556, 2.617), (-0.8731, 0.5936, 2.312), (-0.6116, 1.345, 2.31), (-1.108, -1.472, 2.381), (-0.5494, -1.444, 2.26), (-1.351, -0.981, 2.443), (0.3139, -1.751, 2.301), (0.5612, -1.801, 2.27), (0.1949, -1.518, 2.262), (0.7945, -1.191, 2.334), (1.336, -1.052, 2.384), (1.139, -0.9933, 2.33), (1.447, -0.9716, 2.295), (1.278, -0.455, 2.314), (1.304, 0.1679, 2.314), (1.974, 1.123, 2.314), (1.047, 1.147, 2.314), (0.2777, 1.144, 2.314), (-0.3719, 1.578, 2.309), (-0.6839, 0.9969, 2.314), (-1.064, 0.3579, 2.253), (-1.667, 0.1895, 2.769), (-1.296, -0.2098, 2.236), (-0.01344, 1.464, 2.31), (0.3315, 0.9797, 1.886), (1.575, 1.575, 1.871), (2.078, 1.208, 1.765), (0.797, -0.1781, 1.894), (1.361, -0.8897, 1.848), (0.536, -1.168, 1.721), (0.2803, -1.899, 1.407), (-0.609, -1.266, 1.601), (-1.48, -1.536, 1.757), (-1.748, -1.292, 1.852), (-1.909, -0.7595, 1.831), (-2.411, -0.05368, 2.113), (-2.265, 0.4697, 2.113), (-1.617, 0.7193, 1.943), (-1.256, 1.66, 1.892), (-1.666, -1.511, 1.846), (-1.2, -1.312, 1.542), (-1.87, -1.065, 1.867), (-0.1328, -1.973, 1.488), (0.08712, -2.033, 1.385), (-0.1782, -1.522, 1.347), (0.3829, -1.572, 1.561), (1.199, -1.123, 1.983), (0.8703, -1.017, 1.936), (1.359, -1.043, 1.858), (1.037, -0.517, 1.894), (1.21, 0.5866, 1.946), (2.071, 1.43, 1.757), (1.181, 1.306, 1.889), (-0.356, 1.56, 1.887), (-0.9982, 1.932, 1.889), (-1.406, 1.281, 1.894), (-1.951, 0.541, 1.894), (-2.437, 0.2508, 2.182), (-2.182, -0.2651, 1.894), (-0.6221, 1.872, 1.887), (-3.538, -0.08592, 0.7574), (-3.861, -0.01473, 0.8339), (-3.725, 0.4901, 0.8816), (-3.326, 0.6238, 0.8816), (-3.522, 0.5583, 0.8816), (-3.856, 0.2424, 0.9045), (-3.769, -0.08211, 0.834), (-2.21, -1.735, 0.4658), (-2.512, -2.534, 0.5826), (-2.712, -2.464, 0.5785), (-2.772, -1.923, 0.3565), (-2.605, -2.54, 0.5839), (-2.406, -2.372, 0.5451), (-2.795, -2.224, 0.5083), (-1.726, -1.402, 0.909), (-1.965, -1.827, 1.017), (-2.512, -2.067, 1.18), (-2.632, -1.839, 1.153), (-2.367, -2.159, 1.128), (-2.694, -1.433, 0.8411), (-2.126, -2.051, 1.151), (-3.503, 0.2464, 1.453), (-3.371, 0.4968, 1.395), (-3.204, 0.6215, 1.324), (-3.448, 0.0442, 1.39), (-3.15, -0.1544, 1.154), (-3.326, -0.02664, 1.341), (-3.04, 0.7025, 1.253), (-2.328, -1.837, -0.08291), (-2.493, -2.508, -0.03419), (-2.75, -2.429, -0.03109), (-2.789, -1.931, -0.2278), (-2.637, -2.569, -0.0137), (-2.455, -2.367, -0.1416), (-2.808, -2.224, -0.08903), (-2.226, -2.155, -0.8365), (-2.403, -2.474, -0.6616), (-2.647, -2.49, -0.7728), (-2.81, -1.923, -1.048), (-2.53, -2.604, -0.7075), (-2.35, -2.313, -0.7768), (-2.814, -2.246, -0.8806), (-3.996, -0.08533, 0.1637), (-4.216, -0.05407, 0.1869), (-4.108, 0.2904, 0.2045), (-3.693, 0.3666, 0.2045), (-3.896, 0.3156, 0.2045), (-4.235, 0.09358, 0.2377), (-4.118, -0.08127, 0.2), (-4.193, -0.06761, -0.5513), (-4.398, 0.02618, -0.5441), (-4.319, 0.289, -0.5441), (-3.988, 0.3415, -0.5441), (-4.15, 0.3099, -0.5441), (-4.42, 0.1541, -0.5176), (-4.31, -0.002575, -0.533), (0.7083, -1.974, -0.3898), (0.1604, -2.29, -0.2112), (-1.174, -1.216, 0.095), (-0.1749, -2.24, -0.3519), (-0.02049, -2.4, -0.4027), (-0.2554, -1.592, -0.338), (0.2806, -1.811, -0.2411), (-0.8068, 2.782, -0.3135), (0.3807, 1.584, -0.2925), (2.781, 2.676, -0.319), (3.152, 2.188, -0.4019), (1.451, 0.01482, -0.1995), (3.393, -1.53, -0.4395), (-3.324, 0.9655, -0.4725), (-1.265, 2.665, -0.3235), (3.021, -2.292, -0.4057), (1.538, -1.771, -0.3574), (3.338, -1.978, -0.3292), (1.806, -0.9194, -0.2968), (2.733, 1.184, -0.6896), (3.118, 2.556, -0.2465), (1.792, 2.675, -0.6027), (-0.9097, 1.766, -0.2679), (-1.186, 2.876, -0.3268), (-1.359, 2.361, -0.3108), (1.015, 0.2976, 1.141), (2.002, 1.331, 0.5437), (-0.6305, 1.976, 0.9369), (-0.8917, 2.761, 0.9245), (2.256, 2.156, 0.4823), (1.8, 1.777, 0.4363), (1.052, -0.5867, 1.055), (-1.092, 2.83, 0.8951), (-1.155, 2.602, 0.911), (1.868, -1.123, 0.9073), (-1.215, 2.281, 0.9192), (2.519, 1.655, 0.5711), (-2.665, 0.8955, 0.7973), (1.818, -1.433, 0.9693), (2.582, 1.957, 0.5989), (1.399, -1.574, 1.022), (0.4147, 1.372, 0.8156), (0.6643, -1.55, 0.8625), (1.238, -1.393, 0.9641), (1.176, 0.1541, 0.551), (-0.8281, 2.048, 0.3984), (2.555, 2.331, 0.1413), (1.235, -0.6852, 0.3126), (-1.108, 2.912, 0.3442), (2.335, -1.297, 0.3896), (2.479, -1.779, 0.5101), (1.877, -1.928, 0.4605), (0.443, 1.525, 0.1668), (0.6832, -1.7, 0.3654), (2.366, 1.589, -0.0006138), (-0.8311, 2.825, 0.3622), (1.838, 2.141, -0.04262), (-1.146, 2.675, 0.3545), (-1.226, 2.347, 0.3774), (2.838, 1.914, 0.1372), (-2.96, 0.9268, 0.2289), (2.844, 2.254, 0.2472), (1.394, -1.537, 0.447), (0.1451, -2.2, 0.2424), (0.305, -1.742, 0.433), (0.007569, -2.302, 0.06503), (-0.1474, -2.149, 0.09932), (-0.3742, -1.676, 0.5401), (0.1527, -2.245, 0.0156), (-1.121, -1.215, 0.6124), (-0.006461, -2.351, -0.1689), (-0.1635, -2.196, -0.1264), (-0.4954, -1.679, 0.0994), (-1.147, -1.216, 0.3537), (0.2928, -1.777, 0.09596), (-0.3701, 0.199, 0.7959), (-0.4825, -0.3635, 1.342), (-0.7335, -0.6734, 1.55), (-1.317, -0.3238, 1.263), (-0.5916, -0.5239, 1.482), (-0.3765, -0.05929, 1.079), (-0.9239, -0.5744, 1.549), (-0.7735, -1.674, 0.8689), (-0.6866, -1.928, 0.9682), (-0.8532, -2.08, 1.013), (-1.02, -1.622, 0.816), (-0.7654, -2.057, 0.9739), (-0.7171, -1.81, 0.8998), (-0.9625, -1.973, 0.9455), (-0.4853, -0.8227, 1.138), (-0.4845, -1.182, 1.232), (-0.7813, -1.666, 1.36), (-0.9415, -1.633, 1.281), (-0.651, -1.656, 1.322), (-1.098, -1.282, 1.049), (-0.6049, -1.468, 1.204), (-0.8909, -1.665, 0.1609), (-0.829, -1.938, 0.2246), (-0.9544, -2.075, 0.274), (-1.048, -1.873, 0.1685), (-0.8637, -2.068, 0.263), (-0.8465, -1.849, 0.1499), (-1.035, -2.023, 0.2519), (-0.95, -1.756, -0.2032), (-0.8958, -1.989, -0.09043), (-0.9591, -2.111, -0.1256), (-1.118, -1.911, -0.2023), (-0.8869, -2.09, -0.1004), (-0.9087, -1.846, -0.1599), (-1.049, -2.072, -0.1678), (1.652, -0.284, 3.617), (1.267, -0.2698, 6.143), (1.116, -0.2583, 7.925), (0.7641, -0.08173, 1.421), (1.457, -0.2796, 4.489), (1.532, -0.2943, 2.96), (1.169, -0.3153, 2.314), (0.9146, -0.3444, 1.894), (1.581, -0.4494, -0.2369), (0.8508, -0.1257, 1.15), (1.139, -0.2662, 0.4494), (0.978, 0.5842, 1.471), (1.671, 0.01364, 3.617), (1.278, 0.04037, 6.138), (1.122, 0.04067, 7.922), (1.473, 0.03353, 4.486), (1.547, -0.0153, 2.96), (1.184, -0.006376, 2.314), (1.117, 0.2184, 1.894), (2.153, 0.6071, -0.4585), (1.381, 0.7983, 0.8716), (1.722, 0.8655, 0.2866)], [], [(210, 121, 3, 181), (209, 117, 5, 182), (208, 113, 7, 183), (470, 466, 9, 184), (206, 105, 11, 185), (204, 97, 13, 186), (202, 89, 15, 187), (201, 85, 17, 188), (197, 69, 19, 189), (196, 65, 21, 190), (198, 73, 23, 191), (215, 141, 25, 192), (214, 137, 27, 193), (213, 133, 29, 194), (175, 144, 47, 126), (212, 129, 31, 195), (211, 125, 1, 180), (18, 64, 306, 308), (130, 46, 62, 131), (171, 146, 35, 110), (161, 148, 40, 70), (177, 150, 45, 134), (173, 152, 32, 118), (166, 154, 38, 90), (179, 156, 43, 142), (458, 147, 36, 455), (160, 149, 41, 66), (176, 151, 46, 130), (172, 153, 34, 114), (164, 155, 39, 81), (174, 145, 33, 122), (178, 157, 44, 138), (169, 158, 37, 101), (162, 159, 42, 74), (81, 39, 55, 82), (122, 33, 49, 123), (126, 47, 63, 127), (70, 40, 56, 71), (118, 32, 48, 119), (66, 41, 57, 67), (114, 34, 50, 115), (74, 42, 58, 75), (110, 35, 51, 111), (142, 43, 59, 143), (455, 36, 52, 456), (138, 44, 60, 139), (101, 37, 53, 102), (134, 45, 61, 135), (90, 38, 54, 91), (42, 66, 67, 58), (159, 160, 66, 42), (189, 19, 65, 196), (41, 70, 71, 57), (149, 161, 70, 41), (188, 17, 69, 197), (43, 74, 75, 59), (156, 162, 74, 43), (190, 21, 73, 198), (86, 78, 79, 87), (165, 163, 78, 86), (200, 80, 77, 199), (187, 15, 80, 200), (78, 81, 82, 79), (163, 164, 81, 78), (148, 165, 86, 40), (40, 86, 87, 56), (199, 77, 85, 201), (39, 90, 91, 55), (155, 166, 90, 39), (186, 13, 89, 202), (98, 94, 95, 99), (168, 167, 94, 98), (205, 100, 93, 203), (154, 168, 98, 38), (38, 98, 99, 54), (203, 93, 97, 204), (185, 11, 100, 205), (94, 101, 102, 95), (167, 169, 101, 94), (37, 106, 107, 53), (158, 170, 106, 37), (459, 454, 105, 206), (467, 110, 111, 468), (469, 171, 110, 467), (183, 7, 109, 207), (35, 114, 115, 51), (146, 172, 114, 35), (182, 5, 113, 208), (34, 118, 119, 50), (153, 173, 118, 34), (181, 3, 117, 209), (32, 122, 123, 48), (152, 174, 122, 32), (180, 1, 121, 210), (33, 126, 127, 49), (195, 31, 125, 211), (145, 175, 126, 33), (144, 176, 130, 47), (47, 130, 131, 63), (194, 29, 129, 212), (46, 134, 135, 62), (151, 177, 134, 46), (193, 27, 133, 213), (45, 138, 139, 61), (150, 178, 138, 45), (192, 25, 137, 214), (44, 142, 143, 60), (157, 179, 142, 44), (191, 23, 141, 215), (25, 141, 179, 157), (27, 137, 178, 150), (29, 133, 177, 151), (31, 129, 176, 144), (1, 125, 175, 145), (3, 121, 174, 152), (5, 117, 173, 153), (7, 113, 172, 146), (466, 109, 171, 469), (11, 105, 170, 158), (93, 100, 169, 167), (13, 97, 168, 154), (97, 93, 167, 168), (15, 89, 166, 155), (17, 85, 165, 148), (77, 80, 164, 163), (85, 77, 163, 165), (23, 73, 162, 156), (19, 69, 161, 149), (21, 65, 160, 159), (73, 21, 159, 162), (100, 11, 158, 169), (137, 25, 157, 178), (121, 1, 145, 174), (80, 15, 155, 164), (113, 5, 153, 172), (129, 29, 151, 176), (65, 19, 149, 160), (454, 9, 147, 458), (141, 23, 156, 179), (89, 13, 154, 166), (117, 3, 152, 173), (133, 27, 150, 177), (69, 17, 148, 161), (109, 7, 146, 171), (125, 31, 144, 175), (226, 191, 215, 250), (227, 192, 214, 249), (228, 193, 213, 248), (229, 194, 212, 247), (230, 195, 211, 246), (251, 180, 210, 245), (216, 181, 209, 244), (217, 182, 208, 243), (218, 183, 207, 242), (460, 459, 206, 241), (220, 185, 205, 240), (238, 203, 204, 239), (240, 205, 203, 238), (221, 186, 202, 237), (234, 199, 201, 236), (222, 187, 200, 235), (235, 200, 199, 234), (225, 190, 198, 233), (223, 188, 197, 232), (224, 189, 196, 231), (246, 211, 180, 251), (247, 212, 195, 230), (248, 213, 194, 229), (249, 214, 193, 228), (250, 215, 192, 227), (233, 198, 191, 226), (231, 196, 190, 225), (232, 197, 189, 224), (236, 201, 188, 223), (237, 202, 187, 222), (239, 204, 186, 221), (241, 206, 185, 220), (471, 470, 184, 219), (243, 208, 183, 218), (244, 209, 182, 217), (245, 210, 181, 216), (281, 245, 216, 252), (280, 244, 217, 253), (279, 243, 218, 254), (472, 471, 219, 255), (277, 241, 220, 256), (275, 239, 221, 257), (273, 237, 222, 258), (272, 236, 223, 259), (268, 232, 224, 260), (267, 231, 225, 261), (269, 233, 226, 262), (286, 250, 227, 263), (285, 249, 228, 264), (284, 248, 229, 265), (283, 247, 230, 266), (282, 246, 251, 287), (260, 224, 231, 267), (259, 223, 232, 268), (261, 225, 233, 269), (271, 235, 234, 270), (258, 222, 235, 271), (270, 234, 236, 272), (257, 221, 237, 273), (276, 240, 238, 274), (274, 238, 239, 275), (256, 220, 240, 276), (461, 460, 241, 277), (254, 218, 242, 278), (253, 217, 243, 279), (252, 216, 244, 280), (287, 251, 245, 281), (266, 230, 246, 282), (265, 229, 247, 283), (264, 228, 248, 284), (263, 227, 249, 285), (262, 226, 250, 286), (22, 262, 286, 140), (24, 263, 285, 136), (26, 264, 284, 132), (28, 265, 283, 128), (30, 266, 282, 124), (0, 287, 281, 120), (2, 252, 280, 116), (4, 253, 279, 112), (6, 254, 278, 108), (457, 461, 277, 104), (10, 256, 276, 103), (92, 274, 275, 96), (103, 276, 274, 92), (12, 257, 273, 88), (76, 270, 272, 84), (14, 258, 271, 83), (83, 271, 270, 76), (20, 261, 269, 72), (16, 259, 268, 68), (18, 260, 267, 64), (124, 282, 287, 0), (128, 283, 266, 30), (132, 284, 265, 28), (136, 285, 264, 26), (140, 286, 263, 24), (72, 269, 262, 22), (64, 267, 261, 20), (68, 268, 260, 18), (84, 272, 259, 16), (88, 273, 258, 14), (96, 275, 257, 12), (104, 277, 256, 10), (465, 472, 255, 8), (112, 279, 254, 6), (116, 280, 253, 4), (120, 281, 252, 2), (309, 310, 290, 293), (310, 311, 292, 290), (312, 309, 293, 289), (313, 314, 294, 288), (311, 315, 291, 292), (314, 312, 289, 294), (302, 303, 300, 295), (304, 305, 301, 297), (306, 304, 297, 299), (305, 307, 298, 301), (303, 308, 296, 300), (308, 306, 299, 296), (68, 18, 308, 303), (72, 22, 307, 305), (64, 20, 304, 306), (20, 72, 305, 304), (16, 68, 303, 302), (140, 24, 312, 314), (132, 28, 315, 311), (22, 140, 314, 313), (24, 136, 309, 312), (26, 132, 311, 310), (136, 26, 310, 309), (300, 296, 317, 321), (297, 301, 322, 318), (296, 299, 320, 317), (299, 297, 318, 320), (295, 300, 321, 316), (301, 298, 319, 322), (318, 322, 329, 325), (317, 320, 327, 324), (320, 318, 325, 327), (316, 321, 328, 323), (322, 319, 326, 329), (321, 317, 324, 328), (292, 291, 333, 334), (294, 289, 331, 336), (288, 294, 336, 330), (290, 292, 334, 332), (293, 290, 332, 335), (289, 293, 335, 331), (335, 332, 339, 342), (331, 335, 342, 338), (334, 333, 340, 341), (336, 331, 338, 343), (330, 336, 343, 337), (332, 334, 341, 339), (418, 412, 345, 350), (412, 414, 348, 345), (414, 415, 347, 348), (415, 416, 349, 347), (397, 418, 350, 344), (416, 417, 346, 349), (475, 388, 355, 473), (399, 389, 366, 351), (400, 390, 353, 365), (464, 391, 362, 462), (401, 392, 367, 358), (391, 393, 356, 362), (402, 401, 358, 368), (403, 398, 363, 354), (404, 402, 368, 357), (393, 394, 361, 356), (405, 403, 354, 364), (394, 395, 359, 361), (389, 396, 352, 366), (390, 405, 364, 353), (406, 397, 344, 360), (395, 406, 360, 359), (392, 399, 351, 367), (396, 400, 365, 352), (2, 116, 374, 385), (124, 0, 372, 376), (92, 96, 387, 384), (96, 12, 386, 387), (4, 112, 383, 373), (120, 2, 385, 371), (103, 92, 384, 382), (112, 6, 380, 383), (10, 103, 382, 378), (28, 128, 379, 381), (6, 108, 370, 380), (128, 30, 377, 379), (104, 10, 378, 375), (30, 124, 376, 377), (457, 104, 375, 463), (116, 4, 373, 374), (0, 120, 371, 372), (465, 8, 369, 474), (385, 374, 400, 396), (376, 372, 399, 392), (384, 387, 406, 395), (387, 386, 397, 406), (373, 383, 405, 390), (371, 385, 396, 389), (382, 384, 395, 394), (383, 380, 403, 405), (378, 382, 394, 393), (381, 379, 402, 404), (380, 370, 398, 403), (379, 377, 401, 402), (375, 378, 393, 391), (377, 376, 392, 401), (463, 375, 391, 464), (374, 373, 390, 400), (372, 371, 389, 399), (474, 369, 388, 475), (84, 16, 413, 411), (12, 88, 408, 386), (76, 84, 411, 410), (83, 76, 410, 409), (14, 83, 409, 407), (88, 14, 407, 408), (411, 413, 417, 416), (386, 408, 418, 397), (410, 411, 416, 415), (409, 410, 415, 414), (407, 409, 414, 412), (408, 407, 412, 418), (420, 423, 437, 439), (433, 434, 431, 426), (435, 436, 432, 428), (437, 435, 428, 430), (436, 438, 429, 432), (434, 439, 427, 431), (439, 437, 430, 427), (424, 420, 439, 434), (425, 422, 438, 436), (423, 421, 435, 437), (421, 425, 436, 435), (419, 424, 434, 433), (431, 427, 441, 445), (428, 432, 446, 442), (427, 430, 444, 441), (430, 428, 442, 444), (426, 431, 445, 440), (432, 429, 443, 446), (442, 446, 453, 449), (441, 444, 451, 448), (444, 442, 449, 451), (440, 445, 452, 447), (446, 443, 450, 453), (445, 441, 448, 452), (369, 463, 464, 388), (8, 457, 463, 369), (388, 464, 462, 355), (8, 255, 461, 457), (255, 219, 460, 461), (219, 184, 459, 460), (105, 454, 458, 170), (184, 9, 454, 459), (106, 455, 456, 107), (170, 458, 455, 106), (370, 474, 475, 398), (108, 465, 474, 370), (398, 475, 473, 363), (108, 278, 472, 465), (278, 242, 471, 472), (242, 207, 470, 471), (9, 466, 469, 147), (147, 469, 467, 36), (36, 467, 468, 52), (207, 109, 466, 470)])
me_cylinder.use_remesh_preserve_volume = False
me_cylinder.use_remesh_preserve_attributes = False
me_cylinder.use_mirror_vertex_groups = False
me_cylinder.update()
me_icosphere = bpy.data.meshes.new('Icosphere')
me_icosphere.from_pydata([(7.842, -2.548, 0.0), (7.842, 2.548, 0.0), (4.847, -6.671, 0.0), (-4.847, -6.671, 0.0), (-4.847, 6.671, 0.0), (4.847, 6.671, 0.0), (0.0, 8.246, 0.0), (-5.53, -5.245, 2.25), (-5.53, 5.245, 2.25), (7.778, 2.201, 0.5025), (7.778, -2.201, 0.5025), (7.516, 2.785, 0.6517), (7.516, -2.785, 0.6517), (0.1302, -0.9337, 4.853), (-3.713, -6.671, 1.834), (4.838, -6.674, 0.0), (-3.099, -7.239, 0.0), (4.838, -6.672, 0.01278), (-2.84, -7.054, 1.336), (7.111, -3.245, -1.438), (-7.662, -1.569, -1.417), (-3.856, 6.803, -1.423), (5.283, 5.761, -1.436), (7.111, 3.245, -1.438), (5.283, -5.761, -1.436), (-3.856, -6.803, -1.423), (-7.662, 1.569, -1.417), (-0.8819, 7.769, -1.427), (3.96, 6.671, -1.434), (0.7146, 7.726, -1.429), (-5.118, 5.836, -1.421), (-7.133, 3.063, -1.418), (-7.133, -3.063, -1.418), (-5.118, -5.836, -1.421), (3.96, -6.671, -1.434), (7.567, -1.702, -1.439), (7.567, 1.702, -1.439), (3.005, -6.982, -1.432), (-2.174, -7.349, -1.425), (-1.256, 7.333, 2.512), (-3.081, 6.671, 2.856), (-3.087, 4.494, 4.529), (-4.141, 5.65, 3.546), (3.748, 6.818, 1.578), (5.038, 6.08, 1.005), (6.633, 3.837, 1.154), (5.069, -5.987, 1.163), (5.923, -4.683, 1.558), (2.43, -4.683, 3.545), (2.072, -5.357, 3.293), (3.315, -6.562, 1.773), (4.288, -6.562, 1.219), (1.713, 7.32, 2.772), (0.1302, 2.378, 4.853), (-1.13, 4.467, 4.726), (1.668, 7.312, 2.791), (4.122, 4.786, 2.582), (2.131, 7.201, 2.644), (-5.226, -5.334, 2.534), (-2.166, -1.433, 4.622), (-3.98, -5.702, 3.036), (-4.28, -5.839, 2.875), (-3.087, 0.4066, 4.529), (-7.746, 2.023, -0.7595), (-7.418, 3.131, 0.0), (-7.531, -2.977, 0.0), (-7.136, 3.372, 0.6874), (-7.333, -3.141, 0.495), (-7.764, -2.122, -0.6159), (-7.612, 2.715, -0.4601), (-7.667, -2.675, -0.3504)], [], [(19, 35, 0), (21, 30, 4), (22, 28, 5), (19, 0, 2, 24), (21, 4, 6, 27), (22, 5, 1, 23), (29, 27, 6), (33, 25, 3), (37, 34, 2, 15), (34, 24, 2), (36, 23, 1), (65, 3, 7, 67), (0, 10, 12), (1, 11, 9), (0, 1, 9, 10), (15, 2, 17), (3, 16, 18, 14), (25, 38, 16, 3), (0, 35, 36, 1), (70, 32, 33, 3, 65), (5, 28, 29, 6), (25, 33, 32, 20, 26, 31, 30, 21, 27, 29, 28, 22, 23, 36, 35, 19, 24, 34, 37, 38), (4, 8, 42, 40), (6, 4, 40, 39), (54, 55, 39, 40, 42, 41), (1, 5, 44, 45, 11), (5, 43, 44), (18, 16, 38, 37, 15, 17, 51, 50), (60, 49, 48, 13, 59), (2, 0, 12, 47, 46), (2, 46, 51, 17), (51, 46, 47, 48, 49, 50), (43, 57, 56, 45, 44), (13, 48, 47, 12, 10, 9, 11, 45, 56, 53), (6, 39, 55, 52), (5, 6, 52, 57, 43), (57, 52, 55, 54, 53, 56), (50, 49, 60, 61, 14, 18), (41, 62, 59, 13, 53, 54), (3, 14, 61, 58, 7), (60, 59, 62, 58, 61), (20, 32, 70, 68), (58, 62, 41, 42, 8, 66, 67, 7), (4, 64, 66, 8), (4, 30, 31, 69, 64), (20, 68, 63, 26), (31, 26, 63, 69), (70, 65, 67, 66, 64, 69, 63, 68)])
me_icosphere.polygons.foreach_set('use_smooth', [True] * 48)
me_icosphere.use_remesh_preserve_volume = False
me_icosphere.use_remesh_preserve_attributes = False
me_icosphere.use_mirror_vertex_groups = False
me_icosphere.update()
me_plane = bpy.data.meshes.new('Plane')
me_plane.from_pydata([(-1.0, -1.0, 0.0), (1.0, -1.0, 0.0), (-1.0, 1.0, 0.0), (1.0, 1.0, 0.0)], [], [(0, 1, 3, 2)])
me_plane.use_remesh_preserve_volume = False
me_plane.use_remesh_preserve_attributes = False
me_plane.use_mirror_vertex_groups = False
me_plane.update()

# ---- objects
ob_tree1_back = bpy.data.objects.new('Tree1_back', me_cylinder_002)
ob_tree1 = bpy.data.objects.new('Tree1', me_cylinder_003)
ob_tree = bpy.data.objects.new('Tree', me_cylinder_001)
ob_tree_back = bpy.data.objects.new('Tree_back', me_cylinder)
ob_rock = bpy.data.objects.new('Rock', me_icosphere)
ob_plane = bpy.data.objects.new('Plane', me_plane)

# ---- transforms, parenting, visibility, modifiers, constraints
ob_tree1_back.location = (0.0, 0.0, 0.0)
ob_tree1_back.hide_viewport = True
ob_tree1_back.lineart.crease_threshold = 0.0
ob_tree1.location = (0.0, 0.0, 0.0)
ob_tree1.scale = (1.34, 1.34, 1.34)
ob_tree1.lineart.crease_threshold = 0.0
ob_tree.location = (2.547, 6.328e-08, -0.471)
ob_tree.hide_viewport = True
ob_tree.lineart.crease_threshold = 0.0
ob_tree_back.location = (0.0, 0.0, 0.0)
ob_tree_back.hide_viewport = True
ob_tree_back.lineart.crease_threshold = 0.0
ob_rock.location = (-4.426, -1.1e-07, 0.8185)
ob_rock.hide_viewport = True
ob_rock.lineart.crease_threshold = 0.0
_m = ob_rock.modifiers.new('Auto Smooth', 'NODES')
_m.node_group = ng_auto_smooth
_gi = [s.identifier for s in ng_auto_smooth.interface.items_tree if s.item_type == 'SOCKET' and s.in_out == 'INPUT']
_m[_gi[1]] = 0.754  # Angle
ob_plane.location = (0.0, 0.0, 0.0)
ob_plane.scale = (77.07, 77.07, 77.07)
ob_plane.hide_viewport = True
ob_plane.lineart.crease_threshold = 0.0

# ---- collection membership
col_collection_1.objects.link(ob_tree1_back)
col_collection_1.objects.link(ob_tree1)
col_collection_1.objects.link(ob_tree)
col_collection_1.objects.link(ob_tree_back)
col_collection_1.objects.link(ob_rock)
col_collection_1.objects.link(ob_plane)

# ---- scene / render settings (as saved in the file)
scene.frame_start = 1; scene.frame_end = 250; scene.frame_set(1)
scene.render.engine = 'BLENDER_EEVEE_NEXT'
scene.render.resolution_percentage = 50
scene.render.dither_intensity = 0.0
scene.cycles.use_denoising = False
scene.cycles.samples = 128
scene.cycles.sampling_pattern = 'TABULATED_SOBOL'
scene.cycles.use_adaptive_sampling = False
scene.cycles.use_light_tree = False
scene.cycles.blur_glossy = 0.0
scene.cycles.sample_clamp_indirect = 0.0
scene.view_settings.view_transform = 'Standard'
bpy.context.view_layer.update()

# ---- added for rendering (the .blend has no active camera and no usable light): camera, sun
cam_auto = bpy.data.cameras.new('AutoCamera')
cam_auto.lens = 50.0
cam_auto.sensor_width = 36.0
cam_auto.clip_end = 1000.0
ob_auto_camera = bpy.data.objects.new('AutoCamera', cam_auto)
scene.collection.objects.link(ob_auto_camera)
ob_auto_camera.location = (43.1524, -53.5175, 48.8326)
ob_auto_camera.rotation_euler = (1.09748, -7.21219e-08, 0.694738)
scene.camera = ob_auto_camera
light_auto_sun = bpy.data.lights.new('AutoSun', 'SUN')
light_auto_sun.energy = 3.0
light_auto_sun.angle = 0.0523599
ob_auto_sun = bpy.data.objects.new('AutoSun', light_auto_sun)
scene.collection.objects.link(ob_auto_sun)
ob_auto_sun.rotation_euler = (0.872665, 0.174533, 0.523599)
bpy.context.view_layer.update()
